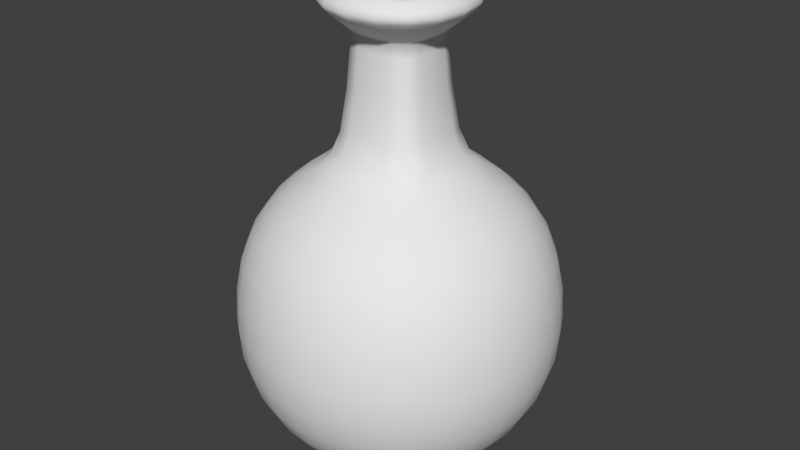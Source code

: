 # Source: Bottle.blend  (saved by Blender 2.79.0; exported with 4.5.12 LTS)
import bpy
from mathutils import Matrix  # noqa: F401  (used for matrix-valued properties, if any)

bpy.ops.wm.read_factory_settings(use_empty=True)
scene = bpy.context.scene
scene.name = 'Scene'

# ---- collections
col_collection_1 = bpy.data.collections.new('Collection 1'); scene.collection.children.link(col_collection_1)

# ---- world
world_world = bpy.data.worlds.new('World'); scene.world = world_world
world_world.color = (0.05088, 0.05088, 0.05088)
world_world.use_sun_shadow = False
world_world.sun_shadow_jitter_overblur = 0.0
world_world.cycles.sampling_method = 'MANUAL'

# ---- meshes
me_cube_001 = bpy.data.meshes.new('Cube.001')
me_cube_001.from_pydata([(-1.094, 0.753, 0.9004), (0.753, 1.094, 0.9004), (1.094, -0.753, 0.9004), (-0.753, -1.094, 0.9004), (0.7554, -0.753, -1.049), (-0.7554, -0.753, 1.239), (0.2636, -0.8353, 1.388), (0.2216, -0.5112, 3.129), (-0.8378, 0.2611, 1.388), (-0.2636, -0.8353, -1.154), (-0.295, 0.2925, -1.297), (0.8378, 0.2611, -1.171), (-0.8353, -1.243, -0.2456), (0.2925, -1.456, -0.277), (0.2611, -1.243, 0.9828), (1.243, -0.8353, -0.2456), (1.456, 0.2925, -0.277), (1.243, 0.2611, 0.9828), (0.8353, 1.243, -0.2456), (-0.2925, 1.456, -0.277), (-0.2611, 1.243, 0.9828), (-1.243, 0.8353, -0.2456), (-1.456, -0.2925, -0.277), (-1.243, -0.2611, 0.9828), (-1.456, -0.2925, 0.3764), (-1.243, -0.8353, 0.3451), (-1.094, -0.753, 0.9004), (-1.243, -0.2611, -0.8198), (-1.094, -0.753, -0.7375), (-1.243, -0.8353, -0.2456), (-1.094, 0.753, -0.7375), (-1.243, 0.2611, -0.8198), (-1.456, 0.2925, -0.277), (-0.2925, 1.456, 0.3764), (-0.8353, 1.243, 0.3451), (-0.753, 1.094, 0.9004), (-0.2611, 1.243, -0.8198), (-0.753, 1.094, -0.7375), (-0.8353, 1.243, -0.2456), (0.753, 1.094, -0.7375), (0.2611, 1.243, -0.8198), (0.2925, 1.456, -0.277), (1.456, 0.2925, 0.3764), (1.243, 0.8353, 0.3451), (1.094, 0.753, 0.9004), (1.243, 0.2611, -0.8198), (1.094, 0.753, -0.7375), (1.243, 0.8353, -0.2456), (1.094, -0.753, -0.7375), (1.243, -0.2611, -0.8198), (1.456, -0.2925, -0.277), (0.2925, -1.456, 0.3764), (0.8353, -1.243, 0.3451), (0.753, -1.094, 0.9004), (0.2611, -1.243, -0.8198), (0.753, -1.094, -0.7375), (0.8353, -1.243, -0.2456), (-0.753, -1.094, -0.7375), (-0.2611, -1.243, -0.8198), (-0.2925, -1.456, -0.277), (0.295, 0.2925, -1.297), (0.2636, 0.8353, -1.154), (0.7554, 0.753, -1.049), (-0.8378, 0.2611, -1.171), (-0.7554, 0.753, -1.049), (-0.2636, 0.8353, -1.154), (-0.7554, -0.753, -1.049), (-0.8378, -0.2611, -1.171), (-0.295, -0.2925, -1.297), (-0.2216, 0.5112, 3.129), (-0.2636, 0.8353, 1.388), (-0.7554, 0.753, 1.239), (0.8378, 0.2611, 1.388), (0.7554, 0.753, 1.239), (0.2636, 0.8353, 1.388), (0.7554, -0.753, 1.239), (0.8378, -0.2611, 1.388), (-0.515, -0.2178, 3.129), (-0.2636, -0.8353, 1.388), (0.515, 0.2178, 3.129), (-0.8378, -0.2611, 1.388), (0.2636, -0.8353, -1.154), (0.295, -0.2925, -1.297), (0.8378, -0.2611, -1.171), (-0.8353, -1.243, 0.3451), (-0.2925, -1.456, 0.3764), (-0.2611, -1.243, 0.9828), (1.243, -0.8353, 0.3451), (1.456, -0.2925, 0.3764), (1.243, -0.2611, 0.9828), (0.8353, 1.243, 0.3451), (0.2925, 1.456, 0.3764), (0.2611, 1.243, 0.9828), (-1.243, 0.8353, 0.3451), (-1.456, 0.2925, 0.3764), (-1.243, 0.2611, 0.9828), (0.208, 0.48, 3.132), (0.208, -0.48, 3.132), (-0.208, -0.48, 3.132), (-0.4836, 0.2045, 3.132), (-0.515, 0.2178, 3.129), (0.515, -0.2178, 3.129), (0.2216, 0.5112, 3.129), (-0.2216, -0.5112, 3.129), (-0.2465, -0.499, 1.65), (0.2465, 0.499, 1.65), (0.5032, -0.2423, 1.65), (-0.5032, 0.2423, 1.65), (0.5032, 0.2423, 1.65), (-0.5032, -0.2423, 1.65), (-0.2465, 0.499, 1.65), (0.2465, -0.499, 1.65), (-0.1982, -0.4352, 2.81), (0.1982, 0.4352, 2.81), (0.4386, -0.1948, 2.81), (-0.4386, 0.1948, 2.81), (0.4386, 0.1948, 2.81), (-0.4386, -0.1948, 2.81), (-0.1982, 0.4352, 2.81), (0.1982, -0.4352, 2.81), (-0.2598, -0.5994, 2.953), (0.2598, 0.5994, 2.953), (0.6038, -0.2553, 2.953), (-0.6038, 0.2553, 2.953), (0.6038, 0.2553, 2.953), (-0.6038, -0.2553, 2.953), (-0.2598, 0.5994, 2.953), (0.2598, -0.5994, 2.953), (0.1838, -0.372, 2.238), (-0.1838, 0.372, 2.238), (-0.3751, -0.1807, 2.238), (0.3751, 0.1807, 2.238), (-0.3751, 0.1807, 2.238), (0.3751, -0.1807, 2.238), (0.1838, 0.372, 2.238), (-0.1838, -0.372, 2.238), (-0.2513, 0.1063, 2.358), (0.2513, 0.1063, 2.358), (0.2513, -0.1063, 2.358), (-0.2513, -0.1063, 2.358), (-0.208, 0.48, 3.132), (-0.4836, -0.2045, 3.132), (0.4836, -0.2045, 3.132), (0.4836, 0.2045, 3.132), (0.1311, 0.1301, 1.87), (-0.1311, 0.1301, 1.87), (0.1311, -0.1301, 1.87), (-0.1311, -0.1301, 1.87), (-0.1081, -0.2495, 2.358), (0.1081, -0.2495, 2.358), (0.1081, 0.2495, 2.358), (-0.1081, 0.2495, 2.358), (-0.1475, 0.3404, 2.982), (0.1475, 0.3404, 2.982), (0.1475, -0.3404, 2.982), (-0.1475, -0.3404, 2.982), (-0.3429, -0.145, 2.982), (0.3429, -0.145, 2.982), (0.3429, 0.145, 2.982), (-0.3429, 0.145, 2.982), (-0.2567, -0.5923, 3.069), (0.2567, 0.5923, 3.069), (0.5967, -0.2523, 3.069), (-0.5967, 0.2523, 3.069), (0.5967, 0.2523, 3.069), (-0.5967, -0.2523, 3.069), (-0.2567, 0.5923, 3.069), (0.2567, -0.5923, 3.069), (0.1652, -0.336, 2.724), (-0.1652, 0.336, 2.724), (-0.3388, -0.1624, 2.724), (0.3388, 0.1624, 2.724), (-0.3388, 0.1624, 2.724), (0.3388, -0.1624, 2.724), (0.1652, 0.336, 2.724), (-0.1652, -0.336, 2.724), (-0.4508, 0.1906, 3.125), (0.4508, 0.1906, 3.125), (0.4508, -0.1906, 3.125), (-0.4508, -0.1906, 3.125), (-0.1939, -0.4475, 3.125), (0.1939, -0.4475, 3.125), (0.1939, 0.4475, 3.125), (-0.1939, 0.4475, 3.125), (-0.9541, -0.7225, -0.9294), (-0.9535, -0.9535, 0.8687), (-0.9541, 0.7225, 1.099), (-0.9535, 0.9535, -0.7058), (-0.7231, 0.9535, -0.9294), (0.7231, 0.9535, 1.099), (0.9535, 0.9535, -0.7058), (0.9541, 0.7225, -0.9294), (0.9541, -0.7225, 1.099), (0.9535, -0.9535, -0.7058), (0.7231, -0.9535, -0.9294), (-0.7231, -0.9535, 1.099), (-1.063, 0.2496, -1.032), (-1.062, -1.062, -0.2329), (-1.063, -0.2496, 1.208), (-1.062, 1.062, 0.3324), (0.2503, 1.062, -1.027), (-0.2503, 1.062, 1.208), (1.062, 1.062, 0.3324), (1.063, -0.2496, -1.032), (1.063, 0.2496, 1.208), (1.062, -1.062, 0.3324), (-0.2503, -1.062, -1.027), (0.2503, -1.062, 1.208), (0.0, -0.8461, 1.408), (-0.5082, 0.0, 1.673), (0.8473, 0.0, 1.408), (-0.4057, -0.4, 3.122), (0.0, -0.8461, -1.165), (0.0, 0.2967, -1.308), (-0.8473, 7.451e-09, -1.191), (0.2979, 7.451e-09, -1.325), (-0.8461, -1.263, 0.03385), (0.2967, -1.484, 0.03385), (0.0, -1.263, -0.8293), (-7.451e-09, -1.484, 0.3794), (1.263, -0.8461, 0.03385), (1.484, 0.2967, 0.03385), (1.263, 0.0, -0.8293), (1.484, 0.0, 0.3794), (0.8461, 1.263, 0.03385), (-0.2967, 1.484, 0.03385), (0.0, 1.263, -0.8293), (0.0, 1.484, 0.3794), (-1.263, 0.8461, 0.03385), (-1.484, -0.2967, 0.03385), (-1.263, 0.0, -0.8293), (-1.484, 7.451e-09, 0.3794), (-1.063, -0.2496, -1.032), (-1.062, -1.062, 0.3324), (-1.063, 0.2496, 1.208), (-1.062, 1.062, -0.2329), (-0.2503, 1.062, -1.027), (0.2503, 1.062, 1.208), (1.062, 1.062, -0.2329), (1.063, 0.2496, -1.032), (1.063, -0.2496, 1.208), (1.062, -1.062, -0.2329), (0.2503, -1.062, -1.027), (-0.2503, -1.062, 1.208), (-0.9541, 0.7225, -0.9294), (-0.9535, -0.9535, -0.7058), (-0.9541, -0.7225, 1.099), (-0.9535, 0.9535, 0.8687), (0.7231, 0.9535, -0.9294), (-0.7231, 0.9535, 1.099), (0.9535, 0.9535, 0.8687), (0.9541, -0.7225, -0.9294), (0.9541, 0.7225, 1.099), (0.9535, -0.9535, 0.8687), (-0.7231, -0.9535, -0.9294), (0.7231, -0.9535, 1.099), (0.5082, 0.0, 1.673), (0.0, 0.8461, 1.408), (0.4057, 0.4, 3.122), (-0.8473, 0.0, 1.408), (0.0, -0.2967, -1.308), (0.0, 0.8461, -1.165), (-0.2979, 7.451e-09, -1.325), (0.8473, 7.451e-09, -1.191), (-0.2967, -1.484, 0.03385), (0.8461, -1.263, 0.03385), (0.0, -1.484, -0.2799), (-1.49e-08, -1.263, 0.9923), (1.484, -0.2967, 0.03385), (1.263, 0.8461, 0.03385), (1.484, 0.0, -0.2799), (1.263, 0.0, 0.9923), (0.2967, 1.484, 0.03385), (-0.8461, 1.263, 0.03385), (0.0, 1.484, -0.2799), (0.0, 1.263, 0.9923), (-1.484, 0.2967, 0.03385), (-1.263, -0.8461, 0.03385), (-1.484, 7.451e-09, -0.2799), (-1.263, 0.0, 0.9923), (-1.375, -0.2805, 0.7073), (-1.186, -0.804, 0.6475), (-1.375, -0.5744, 0.3657), (-1.186, -0.5147, 0.9527), (-1.375, -0.2805, -0.5602), (-1.186, -0.804, -0.5004), (-1.186, -0.5147, -0.7898), (-1.375, -0.5744, -0.2662), (-1.186, 0.804, -0.5004), (-1.375, 0.2805, -0.5602), (-1.186, 0.5147, -0.7898), (-1.375, 0.5744, -0.2662), (-0.2805, 1.375, 0.7073), (-0.804, 1.186, 0.6475), (-0.5744, 1.375, 0.3657), (-0.5147, 1.186, 0.9527), (-0.2805, 1.375, -0.5602), (-0.804, 1.186, -0.5004), (-0.5147, 1.186, -0.7898), (-0.5744, 1.375, -0.2662), (0.804, 1.186, -0.5004), (0.2805, 1.375, -0.5602), (0.5147, 1.186, -0.7898), (0.5744, 1.375, -0.2662), (1.375, 0.2805, 0.7073), (1.186, 0.804, 0.6475), (1.375, 0.5744, 0.3657), (1.186, 0.5147, 0.9527), (1.375, 0.2805, -0.5602), (1.186, 0.804, -0.5004), (1.186, 0.5147, -0.7898), (1.375, 0.5744, -0.2662), (1.186, -0.804, -0.5004), (1.375, -0.2805, -0.5602), (1.186, -0.5147, -0.7898), (1.375, -0.5744, -0.2662), (0.2805, -1.375, 0.7073), (0.804, -1.186, 0.6475), (0.5744, -1.375, 0.3657), (0.5147, -1.186, 0.9527), (0.2805, -1.375, -0.5602), (0.804, -1.186, -0.5004), (0.5147, -1.186, -0.7898), (0.5744, -1.375, -0.2662), (-0.804, -1.186, -0.5004), (-0.2805, -1.375, -0.5602), (-0.5147, -1.186, -0.7898), (-0.5744, -1.375, -0.2662), (0.5781, 0.2805, -1.254), (0.5184, 0.804, -1.117), (0.2842, 0.5744, -1.233), (0.8077, 0.5147, -1.121), (-0.5781, 0.2805, -1.254), (-0.5184, 0.804, -1.117), (-0.8077, 0.5147, -1.121), (-0.2842, 0.5744, -1.233), (-0.5184, -0.804, -1.117), (-0.5781, -0.2805, -1.254), (-0.8077, -0.5147, -1.121), (-0.2842, -0.5744, -1.233), (-0.6302, 0.2679, 1.532), (-0.5184, 0.804, 1.331), (-0.2721, 0.6261, 1.532), (-0.8077, 0.5147, 1.331), (0.6302, 0.2679, 1.532), (0.5184, 0.804, 1.331), (0.8077, 0.5147, 1.331), (0.2721, 0.6261, 1.532), (0.5184, -0.804, 1.331), (0.6302, -0.2679, 1.532), (0.8077, -0.5147, 1.331), (0.2721, -0.6261, 1.532), (-0.5184, -0.804, 1.331), (-0.6302, -0.2679, 1.532), (-0.2721, -0.6261, 1.532), (-0.8077, -0.5147, 1.331), (0.5184, -0.804, -1.117), (0.5781, -0.2805, -1.254), (0.2842, -0.5744, -1.233), (0.8077, -0.5147, -1.121), (-0.804, -1.186, 0.6475), (-0.2805, -1.375, 0.7073), (-0.5744, -1.375, 0.3657), (-0.5147, -1.186, 0.9527), (1.186, -0.804, 0.6475), (1.375, -0.2805, 0.7073), (1.375, -0.5744, 0.3657), (1.186, -0.5147, 0.9527), (0.804, 1.186, 0.6475), (0.2805, 1.375, 0.7073), (0.5744, 1.375, 0.3657), (0.5147, 1.186, 0.9527), (-1.186, 0.804, 0.6475), (-1.375, 0.2805, 0.7073), (-1.375, 0.5744, 0.3657), (-1.186, 0.5147, 0.9527), (-0.3809, -0.3756, 3.125), (0.0, -0.5155, 3.139), (-0.3809, 0.3756, 3.125), (-0.5173, 0.0, 3.139), (-0.5051, 0.2136, 3.132), (-0.2173, 0.5014, 3.132), (0.5051, 0.2136, 3.132), (0.2173, 0.5014, 3.132), (0.5051, -0.2136, 3.132), (0.2173, -0.5014, 3.132), (-0.5051, -0.2136, 3.132), (-0.2173, -0.5014, 3.132), (-0.4057, 0.4, 3.122), (0.0, 0.5061, 1.673), (0.4057, -0.4, 3.122), (0.0, -0.5061, 1.673), (-0.3789, 0.0, 2.247), (-0.434, -0.4277, 1.628), (0.3789, 0.0, 2.247), (0.434, 0.4277, 1.628), (-0.434, 0.4277, 1.628), (0.0, 0.3773, 2.247), (0.434, -0.4277, 1.628), (0.0, -0.3773, 2.247), (-0.2096, -0.4242, 1.85), (0.2096, 0.4242, 1.85), (0.4278, -0.206, 1.85), (-0.4278, 0.206, 1.85), (0.4278, 0.206, 1.85), (-0.4278, -0.206, 1.85), (-0.2096, 0.4242, 1.85), (0.2096, -0.4242, 1.85), (-0.3574, -0.3523, 2.814), (0.3574, 0.3523, 2.814), (-0.3574, 0.3523, 2.814), (0.3574, -0.3523, 2.814), (-0.6459, 0.0, 2.949), (0.6459, 0.0, 2.949), (0.0, 0.6437, 2.949), (0.0, -0.6437, 2.949), (-0.2292, -0.5234, 2.887), (0.2292, 0.5234, 2.887), (0.5273, -0.2253, 2.887), (-0.5273, 0.2253, 2.887), (0.5273, 0.2253, 2.887), (-0.5273, -0.2253, 2.887), (-0.2292, 0.5234, 2.887), (0.2292, -0.5234, 2.887), (-0.4757, -0.469, 2.956), (0.4757, 0.469, 2.956), (-0.4757, 0.469, 2.956), (0.4757, -0.469, 2.956), (-0.6383, 0.0, 3.073), (0.6383, 0.0, 3.073), (0.0, 0.6361, 3.073), (0.0, -0.6361, 3.073), (-0.2742, -0.6326, 3.012), (0.2742, 0.6326, 3.012), (0.6372, -0.2695, 3.012), (-0.6372, 0.2695, 3.012), (0.6372, 0.2695, 3.012), (-0.6372, -0.2695, 3.012), (-0.2742, 0.6326, 3.012), (0.2742, -0.6326, 3.012), (-0.343, 0.0, 2.724), (0.343, 0.0, 2.724), (0.0, 0.3416, 2.724), (0.0, -0.3416, 2.724), (-0.3235, -0.3188, 2.228), (0.3235, 0.3188, 2.228), (-0.3235, 0.3188, 2.228), (0.3235, -0.3188, 2.228), (0.169, -0.3425, 2.6), (-0.169, 0.3425, 2.6), (-0.3454, -0.1662, 2.6), (0.3454, 0.1662, 2.6), (-0.3454, 0.1662, 2.6), (0.3454, -0.1662, 2.6), (0.169, 0.3425, 2.6), (-0.169, -0.3425, 2.6), (0.3551, -0.3502, 3.119), (0.2689, 0.0, 2.362), (-0.4823, 0.0, 3.131), (-0.198, -0.1952, 2.355), (-0.4617, 0.1952, 3.13), (-0.1986, 0.4583, 3.13), (0.4617, 0.1952, 3.13), (0.1986, 0.4583, 3.13), (0.4617, -0.1952, 3.13), (0.1986, -0.4583, 3.13), (-0.4617, -0.1952, 3.13), (-0.1986, -0.4583, 3.13), (0.3809, -0.3756, 3.125), (0.0, 0.5155, 3.139), (0.3809, 0.3756, 3.125), (0.5173, 0.0, 3.139), (0.0, 0.1398, 1.87), (-0.1403, 0.0, 1.87), (0.0, -0.1398, 1.87), (0.1403, 0.0, 1.87), (-0.2267, 0.1145, 1.992), (-0.1162, 0.2251, 1.992), (0.2267, 0.1145, 1.992), (0.1162, 0.2251, 1.992), (0.2267, -0.1145, 1.992), (0.1162, -0.2251, 1.992), (-0.2267, -0.1145, 1.992), (-0.1162, -0.2251, 1.992), (0.198, 0.1952, 2.355), (-0.3551, 0.3502, 3.119), (0.0, -0.2679, 2.362), (0.0, 0.2679, 2.362), (0.198, -0.1952, 2.355), (0.3669, 0.0, 2.987), (-0.2689, 0.0, 2.362), (-0.2701, -0.2664, 2.978), (0.2701, 0.2664, 2.978), (-0.198, 0.1952, 2.355), (0.0, -0.3656, 2.987), (0.0, 0.3656, 2.987), (-0.1156, 0.2668, 2.759), (0.1156, 0.2668, 2.759), (0.1156, -0.2668, 2.759), (-0.1156, -0.2668, 2.759), (-0.2688, -0.1137, 2.759), (0.2688, -0.1137, 2.759), (0.2688, 0.1137, 2.759), (-0.2688, 0.1137, 2.759), (-0.47, -0.4635, 3.066), (0.47, 0.4635, 3.066), (-0.47, 0.4635, 3.066), (0.47, -0.4635, 3.066), (-0.551, 0.0, 3.136), (0.551, 0.0, 3.136), (0.0, 0.5491, 3.136), (0.0, -0.5491, 3.136), (-0.2312, -0.5335, 3.113), (0.2312, 0.5335, 3.113), (0.5375, -0.2273, 3.113), (-0.5375, 0.2273, 3.113), (0.5375, 0.2273, 3.113), (-0.5375, -0.2273, 3.113), (-0.2312, 0.5335, 3.113), (0.2312, -0.5335, 3.113), (-0.2912, -0.287, 2.723), (0.2912, 0.287, 2.723), (-0.2912, 0.287, 2.723), (0.2912, -0.287, 2.723), (-0.4597, 0.0, 2.807), (0.4597, 0.0, 2.807), (0.0, 0.458, 2.807), (0.0, -0.458, 2.807), (0.1743, -0.3633, 2.748), (-0.1743, 0.3633, 2.748), (-0.3663, -0.1713, 2.748), (0.3663, 0.1713, 2.748), (-0.3663, 0.1713, 2.748), (0.3663, -0.1713, 2.748), (0.1743, 0.3633, 2.748), (-0.1743, -0.3633, 2.748), (0.2701, -0.2664, 2.978), (-0.3669, 0.0, 2.987), (-0.2701, 0.2664, 2.978), (0.4823, 0.0, 3.131), (-0.3551, -0.3502, 3.119), (0.3551, 0.3502, 3.119), (0.0, -0.4806, 3.131), (0.0, 0.4806, 3.131), (-0.4211, 0.1781, 3.086), (0.4211, 0.1781, 3.086), (0.4211, -0.1781, 3.086), (-0.4211, -0.1781, 3.086), (-0.1812, -0.4181, 3.086), (0.1812, -0.4181, 3.086), (0.1812, 0.4181, 3.086), (-0.1812, 0.4181, 3.086), (-0.8801, -0.8798, -0.8594), (-0.8801, -0.8798, 1.025), (-0.8801, 0.8798, -0.8594), (-0.8801, 0.8798, 1.025), (0.8801, -0.8798, -0.8594), (0.8801, -0.8798, 1.025), (0.8801, 0.8798, -0.8594), (0.8801, 0.8798, 1.025), (-1.077, 1.928e-09, -1.045), (-1.077, -1.077, 0.03385), (-1.077, 8.178e-11, 1.222), (-1.077, 1.077, 0.03385), (-8.865e-11, 1.077, -1.039), (-9.85e-11, 1.077, 1.222), (1.077, 1.077, 0.03385), (1.077, 7.36e-11, -1.045), (1.077, 7.36e-11, 1.222), (1.077, -1.077, 0.03385), (-7.88e-11, -1.077, -1.039), (-3.814e-09, -1.077, 1.222), (-0.4321, 1.744e-10, 1.867), (-7.88e-11, 3.799e-09, -1.337), (-1.951e-09, -1.513, 0.03385), (1.513, 7.36e-11, 0.03385), (-8.865e-11, 1.513, 0.03385), (-1.513, 3.799e-09, 0.03385), (-1.022, -0.4927, -0.9922), (-1.021, -1.021, 0.6236), (-1.022, 0.4927, 1.167), (-1.021, 1.021, -0.4765), (-0.4936, 1.021, -0.9912), (0.4936, 1.021, 1.167), (1.021, 1.021, -0.4765), (1.022, 0.4927, -0.9922), (1.022, -0.4927, 1.167), (1.021, -1.021, -0.4765), (0.4936, -1.021, -0.9912), (-0.4936, -1.021, 1.167), (-1.022, 0.4927, -0.9922), (-1.021, -1.021, -0.4765), (-1.022, -0.4927, 1.167), (-1.021, 1.021, 0.6236), (0.4936, 1.021, -0.9912), (-0.4936, 1.021, 1.167), (1.021, 1.021, 0.6236), (1.022, -0.4927, -0.9922), (1.022, 0.4927, 1.167), (1.021, -1.021, 0.6236), (-0.4936, -1.021, -0.9912), (0.4936, -1.021, 1.167), (-1.265e-10, -0.6347, 1.556), (-1.265e-10, 0.6347, 1.556), (0.6368, 6.542e-11, 1.556), (-0.6368, 6.542e-11, 1.556), (-7.88e-11, -0.5824, -1.243), (-7.88e-11, 0.5824, -1.243), (-0.5842, 9.379e-09, -1.279), (0.5842, 9.379e-09, -1.279), (-0.5824, -1.4, 0.03385), (0.5824, -1.4, 0.03385), (-1.941e-09, -1.4, -0.5662), (-1.498e-08, -1.4, 0.7133), (1.4, -0.5824, 0.03385), (1.4, 0.5824, 0.03385), (1.4, -1.797e-09, -0.5662), (1.4, -1.797e-09, 0.7133), (0.5824, 1.4, 0.03385), (-0.5824, 1.4, 0.03385), (1.784e-09, 1.4, -0.5662), (1.784e-09, 1.4, 0.7133), (-1.4, 0.5824, 0.03385), (-1.4, -0.5824, 0.03385), (-1.4, 9.379e-09, -0.5662), (-1.4, 9.379e-09, 0.7133), (-1.302, -0.5516, 0.6863), (-1.302, -0.5516, -0.5392), (-1.302, 0.5516, -0.5392), (-0.5516, 1.302, 0.6863), (-0.5516, 1.302, -0.5392), (0.5516, 1.302, -0.5392), (1.302, 0.5516, 0.6863), (1.302, 0.5516, -0.5392), (1.302, -0.5516, -0.5392), (0.5516, -1.302, 0.6863), (0.5516, -1.302, -0.5392), (-0.5516, -1.302, -0.5392), (0.5571, 0.5516, -1.195), (-0.5571, 0.5516, -1.195), (-0.5571, -0.5516, -1.195), (-0.553, 0.5461, 1.481), (0.553, 0.5461, 1.481), (0.553, -0.5461, 1.481), (-0.553, -0.5461, 1.481), (0.5571, -0.5516, -1.195), (-0.5516, -1.302, 0.6863), (1.302, -0.5516, 0.6863), (0.5516, 1.302, 0.6863), (-1.302, 0.5516, 0.6863), (0.0, 0.5385, 3.139), (-9.709e-11, 0.2417, 1.995), (-0.5404, 0.0, 3.139), (0.0, -0.5385, 3.139), (0.5404, 0.0, 3.139), (-0.3979, 0.3924, 3.125), (0.3979, 0.3924, 3.125), (0.3979, -0.3924, 3.125), (-0.3979, -0.3924, 3.125), (-0.369, -0.3636, 1.833), (0.4321, 1.744e-10, 1.867), (0.369, 0.3636, 1.833), (-0.369, 0.3636, 1.833), (-3.82e-10, 0.4303, 1.867), (0.369, -0.3636, 1.833), (-3.82e-10, -0.4303, 1.867), (-0.4183, -0.4125, 2.893), (0.4183, 0.4125, 2.893), (-0.4183, 0.4125, 2.893), (0.4183, -0.4125, 2.893), (-0.5617, 1.23e-11, 2.882), (0.5617, 1.23e-11, 2.882), (-3.422e-11, 0.5598, 2.882), (-3.422e-11, -0.5598, 2.882), (-0.502, -0.495, 3.012), (0.502, 0.495, 3.012), (-0.502, 0.495, 3.012), (0.502, -0.495, 3.012), (-0.6817, 0.0, 3.012), (0.6817, 0.0, 3.012), (0.0, 0.6794, 3.012), (0.0, -0.6794, 3.012), (-0.3491, 1.036e-10, 2.603), (0.3491, 1.036e-10, 2.603), (-2.882e-10, 0.3476, 2.603), (-2.882e-10, -0.3476, 2.603), (-0.2977, -0.2933, 2.597), (0.2977, 0.2933, 2.597), (-0.2977, 0.2933, 2.597), (0.2977, -0.2933, 2.597), (-4.854e-12, 0.4922, 3.137), (0.2117, -0.2088, 2.755), (-0.4939, 0.0, 3.137), (-4.854e-12, -0.4922, 3.137), (0.4939, 0.0, 3.137), (-0.3637, 0.3586, 3.124), (0.3637, 0.3586, 3.124), (0.3637, -0.3586, 3.124), (-0.3637, -0.3586, 3.124), (0.0, 0.0, 1.868), (-0.2425, 0.0, 1.995), (-9.709e-11, -0.2417, 1.995), (0.2425, 0.0, 1.995), (-0.1859, 0.1837, 2.085), (0.1859, 0.1837, 2.085), (0.1859, -0.1837, 2.085), (-0.1859, -0.1837, 2.085), (0.2875, 0.0, 2.763), (-0.2875, 0.0, 2.763), (-0.2117, -0.2088, 2.755), (0.2117, 0.2088, 2.755), (-0.2117, 0.2088, 2.755), (-7.767e-10, -0.2865, 2.763), (-7.767e-10, 0.2865, 2.763), (-0.4234, -0.4175, 3.107), (0.4234, 0.4175, 3.107), (-0.4234, 0.4175, 3.107), (0.4234, -0.4175, 3.107), (-0.575, 0.0, 3.119), (0.575, 0.0, 3.119), (0.0, 0.573, 3.119), (0.0, -0.573, 3.119), (-0.3094, -0.305, 2.748), (0.3094, 0.305, 2.748), (-0.3094, 0.305, 2.748), (0.3094, -0.305, 2.748), (-0.3751, 9.844e-11, 2.747), (0.3751, 9.844e-11, 2.747), (-2.738e-10, 0.3736, 2.747), (-2.738e-10, -0.3736, 2.747), (0.3318, -0.3271, 3.08), (-0.4505, 0.0, 3.092), (-0.3318, 0.3271, 3.08), (0.4505, 0.0, 3.092), (-0.3318, -0.3271, 3.08), (0.3318, 0.3271, 3.08), (-3.884e-11, -0.449, 3.092), (-3.884e-11, 0.449, 3.092)], [], [(0, 372, 649, 375), (0, 375, 580, 186), (0, 186, 555, 247), (0, 247, 593, 372), (1, 368, 648, 371), (1, 371, 583, 189), (1, 189, 559, 250), (1, 250, 596, 368), (2, 364, 647, 367), (2, 367, 586, 192), (2, 192, 557, 253), (2, 253, 599, 364), (3, 360, 646, 363), (3, 363, 589, 195), (3, 195, 553, 185), (3, 185, 579, 360), (4, 356, 645, 359), (4, 359, 597, 251), (4, 251, 556, 194), (4, 194, 588, 356), (5, 352, 644, 355), (5, 355, 592, 246), (5, 246, 553, 195), (5, 195, 589, 352), (6, 348, 643, 351), (6, 351, 602, 208), (6, 208, 571, 207), (6, 207, 601, 348), (7, 511, 721, 519), (7, 519, 717, 390), (7, 390, 657, 385), (7, 385, 653, 511), (8, 340, 641, 343), (8, 343, 580, 234), (8, 234, 562, 259), (8, 259, 605, 340), (9, 336, 640, 339), (9, 339, 606, 212), (9, 212, 570, 206), (9, 206, 600, 336), (10, 332, 639, 335), (10, 335, 607, 213), (10, 213, 573, 262), (10, 262, 608, 332), (11, 328, 638, 331), (11, 331, 585, 239), (11, 239, 567, 263), (11, 263, 609, 328), (12, 324, 637, 327), (12, 327, 610, 216), (12, 216, 561, 197), (12, 197, 591, 324), (13, 320, 636, 323), (13, 323, 611, 217), (13, 217, 574, 266), (13, 266, 612, 320), (14, 316, 635, 319), (14, 319, 601, 207), (14, 207, 571, 267), (14, 267, 613, 316), (15, 312, 634, 315), (15, 315, 614, 220), (15, 220, 569, 241), (15, 241, 587, 312), (16, 308, 633, 311), (16, 311, 615, 221), (16, 221, 575, 270), (16, 270, 616, 308), (17, 304, 632, 307), (17, 307, 598, 204), (17, 204, 568, 271), (17, 271, 617, 304), (18, 300, 631, 303), (18, 303, 618, 224), (18, 224, 566, 238), (18, 238, 584, 300), (19, 296, 630, 299), (19, 299, 619, 225), (19, 225, 576, 274), (19, 274, 620, 296), (20, 292, 629, 295), (20, 295, 595, 201), (20, 201, 565, 275), (20, 275, 621, 292), (21, 288, 628, 291), (21, 291, 622, 228), (21, 228, 563, 235), (21, 235, 581, 288), (22, 284, 627, 287), (22, 287, 623, 229), (22, 229, 577, 278), (22, 278, 624, 284), (23, 280, 626, 283), (23, 283, 592, 198), (23, 198, 562, 279), (23, 279, 625, 280), (24, 229, 623, 282), (24, 282, 626, 280), (24, 280, 625, 231), (24, 231, 577, 229), (25, 277, 561, 233), (25, 233, 579, 281), (25, 281, 626, 282), (25, 282, 623, 277), (26, 281, 579, 185), (26, 185, 553, 246), (26, 246, 592, 283), (26, 283, 626, 281), (27, 232, 578, 286), (27, 286, 627, 284), (27, 284, 624, 230), (27, 230, 560, 232), (28, 184, 552, 245), (28, 245, 591, 285), (28, 285, 627, 286), (28, 286, 578, 184), (29, 285, 591, 197), (29, 197, 561, 277), (29, 277, 623, 287), (29, 287, 627, 285), (30, 244, 590, 290), (30, 290, 628, 288), (30, 288, 581, 187), (30, 187, 554, 244), (31, 196, 560, 230), (31, 230, 624, 289), (31, 289, 628, 290), (31, 290, 590, 196), (32, 289, 624, 278), (32, 278, 577, 276), (32, 276, 622, 291), (32, 291, 628, 289), (33, 225, 619, 294), (33, 294, 629, 292), (33, 292, 621, 227), (33, 227, 576, 225), (34, 273, 563, 199), (34, 199, 593, 293), (34, 293, 629, 294), (34, 294, 619, 273), (35, 293, 593, 247), (35, 247, 555, 249), (35, 249, 595, 295), (35, 295, 629, 293), (36, 236, 582, 298), (36, 298, 630, 296), (36, 296, 620, 226), (36, 226, 564, 236), (37, 188, 554, 187), (37, 187, 581, 297), (37, 297, 630, 298), (37, 298, 582, 188), (38, 297, 581, 235), (38, 235, 563, 273), (38, 273, 619, 299), (38, 299, 630, 297), (39, 248, 594, 302), (39, 302, 631, 300), (39, 300, 584, 190), (39, 190, 558, 248), (40, 200, 564, 226), (40, 226, 620, 301), (40, 301, 631, 302), (40, 302, 594, 200), (41, 301, 620, 274), (41, 274, 576, 272), (41, 272, 618, 303), (41, 303, 631, 301), (42, 221, 615, 306), (42, 306, 632, 304), (42, 304, 617, 223), (42, 223, 575, 221), (43, 269, 566, 202), (43, 202, 596, 305), (43, 305, 632, 306), (43, 306, 615, 269), (44, 305, 596, 250), (44, 250, 559, 252), (44, 252, 598, 307), (44, 307, 632, 305), (45, 239, 585, 310), (45, 310, 633, 308), (45, 308, 616, 222), (45, 222, 567, 239), (46, 191, 558, 190), (46, 190, 584, 309), (46, 309, 633, 310), (46, 310, 585, 191), (47, 309, 584, 238), (47, 238, 566, 269), (47, 269, 615, 311), (47, 311, 633, 309), (48, 251, 597, 314), (48, 314, 634, 312), (48, 312, 587, 193), (48, 193, 556, 251), (49, 203, 567, 222), (49, 222, 616, 313), (49, 313, 634, 314), (49, 314, 597, 203), (50, 313, 616, 270), (50, 270, 575, 268), (50, 268, 614, 315), (50, 315, 634, 313), (51, 217, 611, 318), (51, 318, 635, 316), (51, 316, 613, 219), (51, 219, 574, 217), (52, 265, 569, 205), (52, 205, 599, 317), (52, 317, 635, 318), (52, 318, 611, 265), (53, 317, 599, 253), (53, 253, 557, 255), (53, 255, 601, 319), (53, 319, 635, 317), (54, 242, 588, 322), (54, 322, 636, 320), (54, 320, 612, 218), (54, 218, 570, 242), (55, 194, 556, 193), (55, 193, 587, 321), (55, 321, 636, 322), (55, 322, 588, 194), (56, 321, 587, 241), (56, 241, 569, 265), (56, 265, 611, 323), (56, 323, 636, 321), (57, 254, 600, 326), (57, 326, 637, 324), (57, 324, 591, 245), (57, 245, 552, 254), (58, 206, 570, 218), (58, 218, 612, 325), (58, 325, 637, 326), (58, 326, 600, 206), (59, 325, 612, 266), (59, 266, 574, 264), (59, 264, 610, 327), (59, 327, 637, 325), (60, 213, 607, 330), (60, 330, 638, 328), (60, 328, 609, 215), (60, 215, 573, 213), (61, 261, 564, 200), (61, 200, 594, 329), (61, 329, 638, 330), (61, 330, 607, 261), (62, 329, 594, 248), (62, 248, 558, 191), (62, 191, 585, 331), (62, 331, 638, 329), (63, 196, 590, 334), (63, 334, 639, 332), (63, 332, 608, 214), (63, 214, 560, 196), (64, 244, 554, 188), (64, 188, 582, 333), (64, 333, 639, 334), (64, 334, 590, 244), (65, 333, 582, 236), (65, 236, 564, 261), (65, 261, 607, 335), (65, 335, 639, 333), (66, 184, 578, 338), (66, 338, 640, 336), (66, 336, 600, 254), (66, 254, 552, 184), (67, 232, 560, 214), (67, 214, 608, 337), (67, 337, 640, 338), (67, 338, 578, 232), (68, 337, 608, 262), (68, 262, 573, 260), (68, 260, 606, 339), (68, 339, 640, 337), (69, 510, 720, 518), (69, 518, 716, 388), (69, 388, 655, 381), (69, 381, 650, 510), (70, 257, 565, 201), (70, 201, 595, 341), (70, 341, 641, 342), (70, 342, 603, 257), (71, 341, 595, 249), (71, 249, 555, 186), (71, 186, 580, 343), (71, 343, 641, 341), (72, 204, 598, 346), (72, 346, 642, 344), (72, 344, 604, 210), (72, 210, 568, 204), (73, 252, 559, 189), (73, 189, 583, 345), (73, 345, 642, 346), (73, 346, 598, 252), (74, 345, 583, 237), (74, 237, 565, 257), (74, 257, 603, 347), (74, 347, 642, 345), (75, 192, 586, 350), (75, 350, 643, 348), (75, 348, 601, 255), (75, 255, 557, 192), (76, 240, 568, 210), (76, 210, 604, 349), (76, 349, 643, 350), (76, 350, 586, 240), (77, 508, 718, 517), (77, 517, 714, 211), (77, 211, 658, 386), (77, 386, 652, 508), (78, 208, 602, 354), (78, 354, 644, 352), (78, 352, 589, 243), (78, 243, 571, 208), (79, 509, 719, 516), (79, 516, 715, 258), (79, 258, 656, 382), (79, 382, 654, 509), (80, 353, 605, 259), (80, 259, 562, 198), (80, 198, 592, 355), (80, 355, 644, 353), (81, 212, 606, 358), (81, 358, 645, 356), (81, 356, 588, 242), (81, 242, 570, 212), (82, 260, 573, 215), (82, 215, 609, 357), (82, 357, 645, 358), (82, 358, 606, 260), (83, 357, 609, 263), (83, 263, 567, 203), (83, 203, 597, 359), (83, 359, 645, 357), (84, 216, 610, 362), (84, 362, 646, 360), (84, 360, 579, 233), (84, 233, 561, 216), (85, 264, 574, 219), (85, 219, 613, 361), (85, 361, 646, 362), (85, 362, 610, 264), (86, 361, 613, 267), (86, 267, 571, 243), (86, 243, 589, 363), (86, 363, 646, 361), (87, 220, 614, 366), (87, 366, 647, 364), (87, 364, 599, 205), (87, 205, 569, 220), (88, 268, 575, 223), (88, 223, 617, 365), (88, 365, 647, 366), (88, 366, 614, 268), (89, 365, 617, 271), (89, 271, 568, 240), (89, 240, 586, 367), (89, 367, 647, 365), (90, 224, 618, 370), (90, 370, 648, 368), (90, 368, 596, 202), (90, 202, 566, 224), (91, 272, 576, 227), (91, 227, 621, 369), (91, 369, 648, 370), (91, 370, 618, 272), (92, 369, 621, 275), (92, 275, 565, 237), (92, 237, 583, 371), (92, 371, 648, 369), (93, 228, 622, 374), (93, 374, 649, 372), (93, 372, 593, 199), (93, 199, 563, 228), (94, 276, 577, 231), (94, 231, 625, 373), (94, 373, 649, 374), (94, 374, 622, 276), (95, 373, 625, 279), (95, 279, 562, 234), (95, 234, 580, 375), (95, 375, 649, 373), (96, 470, 656, 383), (96, 383, 650, 469), (96, 469, 690, 463), (96, 463, 696, 470), (97, 377, 653, 385), (97, 385, 657, 468), (97, 468, 697, 465), (97, 465, 693, 377), (98, 376, 658, 387), (98, 387, 653, 377), (98, 377, 693, 467), (98, 467, 698, 376), (99, 378, 655, 380), (99, 380, 652, 379), (99, 379, 692, 460), (99, 460, 695, 378), (100, 388, 716, 515), (100, 515, 718, 508), (100, 508, 652, 380), (100, 380, 655, 388), (101, 390, 717, 514), (101, 514, 719, 509), (101, 509, 654, 384), (101, 384, 657, 390), (102, 258, 715, 513), (102, 513, 720, 510), (102, 510, 650, 383), (102, 383, 656, 258), (103, 211, 714, 512), (103, 512, 721, 511), (103, 511, 653, 387), (103, 387, 658, 211), (104, 393, 644, 354), (104, 354, 602, 391), (104, 391, 665, 400), (104, 400, 659, 393), (105, 395, 642, 347), (105, 347, 603, 389), (105, 389, 663, 401), (105, 401, 661, 395), (106, 398, 643, 349), (106, 349, 604, 256), (106, 256, 660, 402), (106, 402, 664, 398), (107, 396, 641, 340), (107, 340, 605, 209), (107, 209, 572, 403), (107, 403, 662, 396), (108, 256, 604, 344), (108, 344, 642, 395), (108, 395, 661, 404), (108, 404, 660, 256), (109, 209, 605, 353), (109, 353, 644, 393), (109, 393, 659, 405), (109, 405, 572, 209), (110, 389, 603, 342), (110, 342, 641, 396), (110, 396, 662, 406), (110, 406, 663, 389), (111, 391, 602, 351), (111, 351, 643, 398), (111, 398, 664, 407), (111, 407, 665, 391), (112, 408, 722, 535), (112, 535, 729, 527), (112, 527, 673, 416), (112, 416, 666, 408), (113, 409, 723, 534), (113, 534, 728, 526), (113, 526, 672, 417), (113, 417, 667, 409), (114, 411, 725, 533), (114, 533, 727, 525), (114, 525, 671, 418), (114, 418, 669, 411), (115, 410, 724, 532), (115, 532, 726, 524), (115, 524, 670, 419), (115, 419, 668, 410), (116, 525, 727, 531), (116, 531, 723, 409), (116, 409, 667, 420), (116, 420, 671, 525), (117, 524, 726, 530), (117, 530, 722, 408), (117, 408, 666, 421), (117, 421, 670, 524), (118, 526, 728, 529), (118, 529, 724, 410), (118, 410, 668, 422), (118, 422, 672, 526), (119, 527, 729, 528), (119, 528, 725, 411), (119, 411, 669, 423), (119, 423, 673, 527), (120, 424, 666, 416), (120, 416, 673, 415), (120, 415, 681, 432), (120, 432, 674, 424), (121, 425, 667, 417), (121, 417, 672, 414), (121, 414, 680, 433), (121, 433, 675, 425), (122, 427, 669, 418), (122, 418, 671, 413), (122, 413, 679, 434), (122, 434, 677, 427), (123, 426, 668, 419), (123, 419, 670, 412), (123, 412, 678, 435), (123, 435, 676, 426), (124, 413, 671, 420), (124, 420, 667, 425), (124, 425, 675, 436), (124, 436, 679, 413), (125, 412, 670, 421), (125, 421, 666, 424), (125, 424, 674, 437), (125, 437, 678, 412), (126, 414, 672, 422), (126, 422, 668, 426), (126, 426, 676, 438), (126, 438, 680, 414), (127, 415, 673, 423), (127, 423, 669, 427), (127, 427, 677, 439), (127, 439, 681, 415), (128, 399, 665, 407), (128, 407, 664, 447), (128, 447, 689, 448), (128, 448, 685, 399), (129, 397, 663, 406), (129, 406, 662, 446), (129, 446, 688, 449), (129, 449, 684, 397), (130, 392, 572, 405), (130, 405, 659, 444), (130, 444, 686, 450), (130, 450, 682, 392), (131, 394, 660, 404), (131, 404, 661, 445), (131, 445, 687, 451), (131, 451, 683, 394), (132, 446, 662, 403), (132, 403, 572, 392), (132, 392, 682, 452), (132, 452, 688, 446), (133, 447, 664, 402), (133, 402, 660, 394), (133, 394, 683, 453), (133, 453, 689, 447), (134, 445, 661, 401), (134, 401, 663, 397), (134, 397, 684, 454), (134, 454, 687, 445), (135, 444, 659, 400), (135, 400, 665, 399), (135, 399, 685, 455), (135, 455, 686, 444), (136, 493, 711, 503), (136, 503, 708, 490), (136, 490, 700, 476), (136, 476, 703, 493), (137, 457, 707, 502), (137, 502, 710, 484), (137, 484, 704, 478), (137, 478, 702, 457), (138, 488, 691, 501), (138, 501, 707, 457), (138, 457, 702, 480), (138, 480, 705, 488), (139, 490, 708, 500), (139, 500, 709, 459), (139, 459, 706, 482), (139, 482, 700, 490), (140, 469, 650, 381), (140, 381, 655, 378), (140, 378, 695, 461), (140, 461, 690, 469), (141, 379, 652, 386), (141, 386, 658, 376), (141, 376, 698, 466), (141, 466, 692, 379), (142, 468, 657, 384), (142, 384, 654, 471), (142, 471, 694, 464), (142, 464, 697, 468), (143, 471, 654, 382), (143, 382, 656, 470), (143, 470, 696, 462), (143, 462, 694, 471), (144, 478, 704, 479), (144, 479, 651, 472), (144, 472, 699, 475), (144, 475, 702, 478), (145, 472, 651, 477), (145, 477, 703, 476), (145, 476, 700, 473), (145, 473, 699, 472), (146, 480, 702, 475), (146, 475, 699, 474), (146, 474, 701, 481), (146, 481, 705, 480), (147, 474, 699, 473), (147, 473, 700, 482), (147, 482, 706, 483), (147, 483, 701, 474), (148, 459, 709, 499), (148, 499, 712, 486), (148, 486, 701, 483), (148, 483, 706, 459), (149, 486, 712, 498), (149, 498, 691, 488), (149, 488, 705, 481), (149, 481, 701, 486), (150, 484, 710, 497), (150, 497, 713, 487), (150, 487, 651, 479), (150, 479, 704, 484), (151, 487, 713, 496), (151, 496, 711, 493), (151, 493, 703, 477), (151, 477, 651, 487), (152, 495, 737, 551), (152, 551, 732, 538), (152, 538, 711, 496), (152, 496, 713, 495), (153, 492, 735, 550), (153, 550, 737, 495), (153, 495, 713, 497), (153, 497, 710, 492), (154, 494, 736, 549), (154, 549, 730, 536), (154, 536, 691, 498), (154, 498, 712, 494), (155, 491, 734, 548), (155, 548, 736, 494), (155, 494, 712, 499), (155, 499, 709, 491), (156, 537, 731, 547), (156, 547, 734, 491), (156, 491, 709, 500), (156, 500, 708, 537), (157, 536, 730, 546), (157, 546, 733, 489), (157, 489, 707, 501), (157, 501, 691, 536), (158, 489, 733, 545), (158, 545, 735, 492), (158, 492, 710, 502), (158, 502, 707, 489), (159, 538, 732, 544), (159, 544, 731, 537), (159, 537, 708, 503), (159, 503, 711, 538), (160, 504, 674, 432), (160, 432, 681, 431), (160, 431, 721, 512), (160, 512, 714, 504), (161, 505, 675, 433), (161, 433, 680, 430), (161, 430, 720, 513), (161, 513, 715, 505), (162, 507, 677, 434), (162, 434, 679, 429), (162, 429, 719, 514), (162, 514, 717, 507), (163, 506, 676, 435), (163, 435, 678, 428), (163, 428, 718, 515), (163, 515, 716, 506), (164, 429, 679, 436), (164, 436, 675, 505), (164, 505, 715, 516), (164, 516, 719, 429), (165, 428, 678, 437), (165, 437, 674, 504), (165, 504, 714, 517), (165, 517, 718, 428), (166, 430, 680, 438), (166, 438, 676, 506), (166, 506, 716, 518), (166, 518, 720, 430), (167, 431, 681, 439), (167, 439, 677, 507), (167, 507, 717, 519), (167, 519, 721, 431), (168, 443, 685, 448), (168, 448, 689, 523), (168, 523, 725, 528), (168, 528, 729, 443), (169, 442, 684, 449), (169, 449, 688, 522), (169, 522, 724, 529), (169, 529, 728, 442), (170, 440, 682, 450), (170, 450, 686, 520), (170, 520, 722, 530), (170, 530, 726, 440), (171, 441, 683, 451), (171, 451, 687, 521), (171, 521, 723, 531), (171, 531, 727, 441), (172, 522, 688, 452), (172, 452, 682, 440), (172, 440, 726, 532), (172, 532, 724, 522), (173, 523, 689, 453), (173, 453, 683, 441), (173, 441, 727, 533), (173, 533, 725, 523), (174, 521, 687, 454), (174, 454, 684, 442), (174, 442, 728, 534), (174, 534, 723, 521), (175, 520, 686, 455), (175, 455, 685, 443), (175, 443, 729, 535), (175, 535, 722, 520), (176, 485, 695, 460), (176, 460, 692, 458), (176, 458, 731, 544), (176, 544, 732, 485), (177, 539, 694, 462), (177, 462, 696, 541), (177, 541, 735, 545), (177, 545, 733, 539), (178, 456, 697, 464), (178, 464, 694, 539), (178, 539, 733, 546), (178, 546, 730, 456), (179, 458, 692, 466), (179, 466, 698, 540), (179, 540, 734, 547), (179, 547, 731, 458), (180, 540, 698, 467), (180, 467, 693, 542), (180, 542, 736, 548), (180, 548, 734, 540), (181, 542, 693, 465), (181, 465, 697, 456), (181, 456, 730, 549), (181, 549, 736, 542), (182, 541, 696, 463), (182, 463, 690, 543), (182, 543, 737, 550), (182, 550, 735, 541), (183, 543, 690, 461), (183, 461, 695, 485), (183, 485, 732, 551), (183, 551, 737, 543)])
me_cube_001.polygons.foreach_set('use_smooth', [True] * 736)
_uv = me_cube_001.uv_layers.new(name='UVMap')
_uv.uv.foreach_set('vector', [0.469, 0.1822, 0.4767, 0.2091, 0.4484, 0.212, 0.4432, 0.1828, 0.469, 0.1822, 0.4432, 0.1828, 0.4417, 0.1557, 0.4666, 0.1577, 0.469, 0.1822, 0.4666, 0.1577, 0.4855, 0.1595, 0.4931, 0.1769, 0.469, 0.1822, 0.4931, 0.1769, 0.5037, 0.2019, 0.4767, 0.2091, 0.4158, 0.4459, 0.4303, 0.421, 0.4532, 0.44, 0.4347, 0.4656, 0.4158, 0.4459, 0.4347, 0.4656, 0.414, 0.4855, 0.3989, 0.4645, 0.4158, 0.4459, 0.3989, 0.4645, 0.3878, 0.4487, 0.3955, 0.4313, 0.4158, 0.4459, 0.3955, 0.4313, 0.4061, 0.4063, 0.4303, 0.421, 0.2166, 0.426, 0.2089, 0.3991, 0.2373, 0.3962, 0.2425, 0.4255, 0.2166, 0.426, 0.2425, 0.4255, 0.244, 0.4525, 0.2191, 0.4506, 0.2166, 0.426, 0.2191, 0.4506, 0.2002, 0.4487, 0.1926, 0.4313, 0.2166, 0.426, 0.1926, 0.4313, 0.182, 0.4063, 0.2089, 0.3991, 0.2698, 0.1623, 0.2554, 0.1873, 0.2324, 0.1682, 0.251, 0.1426, 0.2698, 0.1623, 0.251, 0.1426, 0.2717, 0.1227, 0.2868, 0.1438, 0.2698, 0.1623, 0.2868, 0.1438, 0.2979, 0.1595, 0.2902, 0.1769, 0.2698, 0.1623, 0.2902, 0.1769, 0.2796, 0.2019, 0.2554, 0.1873, 0.1732, 0.8348, 0.1513, 0.8214, 0.1714, 0.8025, 0.1924, 0.8188, 0.1732, 0.8348, 0.1924, 0.8188, 0.2101, 0.8362, 0.1908, 0.8503, 0.1732, 0.8348, 0.1908, 0.8503, 0.1759, 0.8611, 0.1587, 0.8534, 0.1732, 0.8348, 0.1587, 0.8534, 0.1355, 0.8427, 0.1513, 0.8214, 0.31, 0.1335, 0.2976, 0.1092, 0.3285, 0.09754, 0.3367, 0.1283, 0.31, 0.1335, 0.3367, 0.1283, 0.3416, 0.1557, 0.3168, 0.1577, 0.31, 0.1335, 0.3168, 0.1577, 0.2979, 0.1595, 0.2868, 0.1438, 0.31, 0.1335, 0.2868, 0.1438, 0.2717, 0.1227, 0.2976, 0.1092, 0.1856, 0.524, 0.2, 0.4991, 0.2308, 0.5107, 0.2103, 0.5381, 0.1856, 0.524, 0.2103, 0.5381, 0.1956, 0.5656, 0.1701, 0.5493, 0.1856, 0.524, 0.1701, 0.5493, 0.1412, 0.5293, 0.1579, 0.5073, 0.1856, 0.524, 0.1579, 0.5073, 0.174, 0.4855, 0.2, 0.4991, 0.8295, 0.6924, 0.8189, 0.7151, 0.8156, 0.7144, 0.8268, 0.6908, 0.8295, 0.6924, 0.8268, 0.6908, 0.8413, 0.6715, 0.8432, 0.6739, 0.8295, 0.6924, 0.8432, 0.6739, 0.844, 0.6748, 0.8305, 0.693, 0.8295, 0.6924, 0.8305, 0.693, 0.8202, 0.7153, 0.8189, 0.7151, 0.4193, 0.1248, 0.4214, 0.0982, 0.4549, 0.09754, 0.4466, 0.1283, 0.4193, 0.1248, 0.4466, 0.1283, 0.4417, 0.1557, 0.4167, 0.1545, 0.4193, 0.1248, 0.4167, 0.1545, 0.3917, 0.1541, 0.3917, 0.1235, 0.4193, 0.1248, 0.3917, 0.1235, 0.3917, 0.09622, 0.4214, 0.0982, 0.6287, 0.912, 0.6411, 0.887, 0.668, 0.893, 0.6576, 0.9208, 0.6287, 0.912, 0.6576, 0.9208, 0.6467, 0.9501, 0.6161, 0.9381, 0.6287, 0.912, 0.6161, 0.9381, 0.5872, 0.9228, 0.602, 0.8995, 0.6287, 0.912, 0.602, 0.8995, 0.6166, 0.8768, 0.6411, 0.887, 0.7534, 0.9366, 0.7535, 0.9058, 0.7819, 0.9072, 0.7853, 0.9367, 0.7534, 0.9366, 0.7853, 0.9367, 0.7885, 0.9678, 0.7531, 0.9692, 0.7534, 0.9366, 0.7531, 0.9692, 0.7166, 0.9669, 0.7207, 0.9341, 0.7534, 0.9366, 0.7207, 0.9341, 0.7246, 0.9031, 0.7535, 0.9058, 0.252, 0.7713, 0.2382, 0.7478, 0.262, 0.732, 0.2725, 0.7564, 0.252, 0.7713, 0.2725, 0.7564, 0.285, 0.7779, 0.2665, 0.7928, 0.252, 0.7713, 0.2665, 0.7928, 0.2479, 0.8074, 0.2317, 0.7866, 0.252, 0.7713, 0.2317, 0.7866, 0.2148, 0.7648, 0.2382, 0.7478, 0.5859, 0.7892, 0.6001, 0.8144, 0.577, 0.8345, 0.5585, 0.8083, 0.5859, 0.7892, 0.5585, 0.8083, 0.5403, 0.781, 0.5718, 0.763, 0.5859, 0.7892, 0.5718, 0.763, 0.6047, 0.7484, 0.6147, 0.7742, 0.5859, 0.7892, 0.6147, 0.7742, 0.6246, 0.7994, 0.6001, 0.8144, 0.08653, 0.9264, 0.092, 0.8923, 0.1231, 0.8994, 0.1206, 0.9313, 0.08653, 0.9264, 0.1206, 0.9313, 0.1189, 0.9641, 0.08223, 0.9614, 0.08653, 0.9264, 0.08223, 0.9614, 0.04529, 0.9568, 0.05207, 0.9203, 0.08653, 0.9264, 0.05207, 0.9203, 0.06046, 0.8844, 0.092, 0.8923, 0.1339, 0.4862, 0.1114, 0.4604, 0.1348, 0.44, 0.1534, 0.4656, 0.1339, 0.4862, 0.1534, 0.4656, 0.174, 0.4855, 0.1579, 0.5073, 0.1339, 0.4862, 0.1579, 0.5073, 0.1412, 0.5293, 0.1141, 0.5072, 0.1339, 0.4862, 0.1141, 0.5072, 0.08791, 0.4813, 0.1114, 0.4604, 0.2174, 0.9237, 0.2091, 0.8969, 0.2348, 0.8836, 0.2471, 0.9112, 0.2174, 0.9237, 0.2471, 0.9112, 0.2599, 0.9398, 0.2259, 0.9514, 0.2174, 0.9237, 0.2259, 0.9514, 0.191, 0.9591, 0.1863, 0.9318, 0.2174, 0.9237, 0.1863, 0.9318, 0.182, 0.9051, 0.2091, 0.8969, 0.3267, 0.856, 0.3045, 0.8336, 0.325, 0.8134, 0.3487, 0.8321, 0.3267, 0.856, 0.3487, 0.8321, 0.3733, 0.8516, 0.3499, 0.8793, 0.3267, 0.856, 0.3499, 0.8793, 0.3229, 0.9038, 0.3024, 0.8774, 0.3267, 0.856, 0.3024, 0.8774, 0.2827, 0.8521, 0.3045, 0.8336, 0.3197, 0.425, 0.3224, 0.3943, 0.3507, 0.3962, 0.3455, 0.4255, 0.3197, 0.425, 0.3455, 0.4255, 0.344, 0.4525, 0.319, 0.4537, 0.3197, 0.425, 0.319, 0.4537, 0.294, 0.4542, 0.294, 0.4248, 0.3197, 0.425, 0.294, 0.4248, 0.294, 0.3936, 0.3224, 0.3943, 0.3934, 0.7474, 0.3656, 0.7395, 0.3677, 0.709, 0.3992, 0.7144, 0.3934, 0.7474, 0.3992, 0.7144, 0.4315, 0.7209, 0.4218, 0.7559, 0.3934, 0.7474, 0.4218, 0.7559, 0.4089, 0.7894, 0.3836, 0.7782, 0.3934, 0.7474, 0.3836, 0.7782, 0.3588, 0.7675, 0.3656, 0.7395, 0.9295, 0.8795, 0.9016, 0.8998, 0.8846, 0.8728, 0.9089, 0.852, 0.9295, 0.8795, 0.9089, 0.852, 0.9333, 0.8299, 0.9573, 0.8579, 0.9295, 0.8795, 0.9573, 0.8579, 0.9802, 0.8872, 0.9496, 0.9082, 0.9295, 0.8795, 0.9496, 0.9082, 0.9183, 0.9277, 0.9016, 0.8998, 0.5518, 0.1221, 0.5742, 0.1479, 0.5509, 0.1682, 0.5323, 0.1426, 0.5518, 0.1221, 0.5323, 0.1426, 0.5117, 0.1227, 0.5278, 0.101, 0.5518, 0.1221, 0.5278, 0.101, 0.5444, 0.07893, 0.5715, 0.1011, 0.5518, 0.1221, 0.5715, 0.1011, 0.5978, 0.1269, 0.5742, 0.1479, 0.8351, 0.7889, 0.822, 0.8137, 0.7944, 0.805, 0.8052, 0.7768, 0.8351, 0.7889, 0.8052, 0.7768, 0.8164, 0.7475, 0.8486, 0.7633, 0.8351, 0.7889, 0.8486, 0.7633, 0.8788, 0.7826, 0.8628, 0.8052, 0.8351, 0.7889, 0.8628, 0.8052, 0.847, 0.8271, 0.822, 0.8137, 0.7099, 0.7595, 0.7098, 0.791, 0.681, 0.7908, 0.6775, 0.7608, 0.7099, 0.7595, 0.6775, 0.7608, 0.6738, 0.7297, 0.71, 0.7266, 0.7099, 0.7595, 0.71, 0.7266, 0.7464, 0.7284, 0.7423, 0.7615, 0.7099, 0.7595, 0.7423, 0.7615, 0.7383, 0.7933, 0.7098, 0.791, 0.3659, 0.1832, 0.3633, 0.214, 0.335, 0.212, 0.3402, 0.1828, 0.3659, 0.1832, 0.3402, 0.1828, 0.3416, 0.1557, 0.3666, 0.1545, 0.3659, 0.1832, 0.3666, 0.1545, 0.3917, 0.1541, 0.3917, 0.1834, 0.3659, 0.1832, 0.3917, 0.1834, 0.3917, 0.2147, 0.3633, 0.214, 0.3601, 0.2498, 0.3565, 0.2882, 0.3219, 0.2826, 0.3287, 0.2461, 0.3601, 0.2498, 0.3287, 0.2461, 0.335, 0.212, 0.3633, 0.214, 0.3601, 0.2498, 0.3633, 0.214, 0.3917, 0.2147, 0.3917, 0.2511, 0.3601, 0.2498, 0.3917, 0.2511, 0.3917, 0.2902, 0.3565, 0.2882, 0.2977, 0.2404, 0.2882, 0.2738, 0.2554, 0.2623, 0.2678, 0.2311, 0.2977, 0.2404, 0.2678, 0.2311, 0.2796, 0.2019, 0.3066, 0.2091, 0.2977, 0.2404, 0.3066, 0.2091, 0.335, 0.212, 0.3287, 0.2461, 0.2977, 0.2404, 0.3287, 0.2461, 0.3219, 0.2826, 0.2882, 0.2738, 0.3143, 0.1822, 0.3066, 0.2091, 0.2796, 0.2019, 0.2902, 0.1769, 0.3143, 0.1822, 0.2902, 0.1769, 0.2979, 0.1595, 0.3168, 0.1577, 0.3143, 0.1822, 0.3168, 0.1577, 0.3416, 0.1557, 0.3402, 0.1828, 0.3143, 0.1822, 0.3402, 0.1828, 0.335, 0.212, 0.3066, 0.2091, 0.7096, 0.8199, 0.7078, 0.8468, 0.6841, 0.8442, 0.6842, 0.8185, 0.7096, 0.8199, 0.6842, 0.8185, 0.681, 0.7908, 0.7098, 0.791, 0.7096, 0.8199, 0.7098, 0.791, 0.7383, 0.7933, 0.7347, 0.8224, 0.7096, 0.8199, 0.7347, 0.8224, 0.7313, 0.8496, 0.7078, 0.8468, 0.6585, 0.8181, 0.6603, 0.842, 0.6419, 0.8403, 0.6345, 0.823, 0.6585, 0.8181, 0.6345, 0.823, 0.6246, 0.7994, 0.6521, 0.7926, 0.6585, 0.8181, 0.6521, 0.7926, 0.681, 0.7908, 0.6842, 0.8185, 0.6585, 0.8181, 0.6842, 0.8185, 0.6841, 0.8442, 0.6603, 0.842, 0.6455, 0.7653, 0.6521, 0.7926, 0.6246, 0.7994, 0.6147, 0.7742, 0.6455, 0.7653, 0.6147, 0.7742, 0.6047, 0.7484, 0.6387, 0.7371, 0.6455, 0.7653, 0.6387, 0.7371, 0.6738, 0.7297, 0.6775, 0.7608, 0.6455, 0.7653, 0.6775, 0.7608, 0.681, 0.7908, 0.6521, 0.7926, 0.8096, 0.8369, 0.802, 0.8596, 0.7783, 0.856, 0.7845, 0.831, 0.8096, 0.8369, 0.7845, 0.831, 0.7944, 0.805, 0.822, 0.8137, 0.8096, 0.8369, 0.822, 0.8137, 0.847, 0.8271, 0.8316, 0.8476, 0.8096, 0.8369, 0.8316, 0.8476, 0.8202, 0.8625, 0.802, 0.8596, 0.7596, 0.8262, 0.7548, 0.8527, 0.7313, 0.8496, 0.7347, 0.8224, 0.7596, 0.8262, 0.7347, 0.8224, 0.7383, 0.7933, 0.7665, 0.7981, 0.7596, 0.8262, 0.7665, 0.7981, 0.7944, 0.805, 0.7845, 0.831, 0.7596, 0.8262, 0.7845, 0.831, 0.7783, 0.856, 0.7548, 0.8527, 0.7741, 0.7675, 0.7665, 0.7981, 0.7383, 0.7933, 0.7423, 0.7615, 0.7741, 0.7675, 0.7423, 0.7615, 0.7464, 0.7284, 0.7821, 0.7356, 0.7741, 0.7675, 0.7821, 0.7356, 0.8164, 0.7475, 0.8052, 0.7768, 0.7741, 0.7675, 0.8052, 0.7768, 0.7944, 0.805, 0.7665, 0.7981, 0.5974, 0.1789, 0.6208, 0.2125, 0.5908, 0.2316, 0.5706, 0.1987, 0.5974, 0.1789, 0.5706, 0.1987, 0.5509, 0.1682, 0.5742, 0.1479, 0.5974, 0.1789, 0.5742, 0.1479, 0.5978, 0.1269, 0.624, 0.1582, 0.5974, 0.1789, 0.624, 0.1582, 0.6503, 0.1921, 0.6208, 0.2125, 0.5436, 0.2166, 0.5598, 0.2482, 0.5279, 0.2623, 0.5155, 0.2311, 0.5436, 0.2166, 0.5155, 0.2311, 0.5037, 0.2019, 0.5279, 0.1873, 0.5436, 0.2166, 0.5279, 0.1873, 0.5509, 0.1682, 0.5706, 0.1987, 0.5436, 0.2166, 0.5706, 0.1987, 0.5908, 0.2316, 0.5598, 0.2482, 0.5135, 0.1623, 0.5279, 0.1873, 0.5037, 0.2019, 0.4931, 0.1769, 0.5135, 0.1623, 0.4931, 0.1769, 0.4855, 0.1595, 0.4965, 0.1438, 0.5135, 0.1623, 0.4965, 0.1438, 0.5117, 0.1227, 0.5323, 0.1426, 0.5135, 0.1623, 0.5323, 0.1426, 0.5509, 0.1682, 0.5279, 0.1873, 0.8731, 0.9172, 0.8444, 0.9297, 0.8357, 0.9041, 0.8605, 0.8913, 0.8731, 0.9172, 0.8605, 0.8913, 0.8846, 0.8728, 0.9016, 0.8998, 0.8731, 0.9172, 0.9016, 0.8998, 0.9183, 0.9277, 0.8857, 0.9438, 0.8731, 0.9172, 0.8857, 0.9438, 0.853, 0.956, 0.8444, 0.9297, 0.8476, 0.8669, 0.8269, 0.8802, 0.8202, 0.8625, 0.8316, 0.8476, 0.8476, 0.8669, 0.8316, 0.8476, 0.847, 0.8271, 0.8671, 0.8477, 0.8476, 0.8669, 0.8671, 0.8477, 0.8846, 0.8728, 0.8605, 0.8913, 0.8476, 0.8669, 0.8605, 0.8913, 0.8357, 0.9041, 0.8269, 0.8802, 0.887, 0.8267, 0.8671, 0.8477, 0.847, 0.8271, 0.8628, 0.8052, 0.887, 0.8267, 0.8628, 0.8052, 0.8788, 0.7826, 0.9071, 0.8048, 0.887, 0.8267, 0.9071, 0.8048, 0.9333, 0.8299, 0.9089, 0.852, 0.887, 0.8267, 0.9089, 0.852, 0.8846, 0.8728, 0.8671, 0.8477, 0.3389, 0.733, 0.3144, 0.7322, 0.3097, 0.7071, 0.3375, 0.7054, 0.3389, 0.733, 0.3375, 0.7054, 0.3677, 0.709, 0.3656, 0.7395, 0.3389, 0.733, 0.3656, 0.7395, 0.3588, 0.7675, 0.3351, 0.7577, 0.3389, 0.733, 0.3351, 0.7577, 0.3176, 0.7508, 0.3144, 0.7322, 0.3352, 0.6767, 0.3041, 0.6807, 0.298, 0.6537, 0.3324, 0.6475, 0.3352, 0.6767, 0.3324, 0.6475, 0.3686, 0.6446, 0.3685, 0.6771, 0.3352, 0.6767, 0.3685, 0.6771, 0.3677, 0.709, 0.3375, 0.7054, 0.3352, 0.6767, 0.3375, 0.7054, 0.3097, 0.7071, 0.3041, 0.6807, 0.4029, 0.6802, 0.3685, 0.6771, 0.3686, 0.6446, 0.4054, 0.6453, 0.4029, 0.6802, 0.4054, 0.6453, 0.4425, 0.6477, 0.4378, 0.6846, 0.4029, 0.6802, 0.4378, 0.6846, 0.4315, 0.7209, 0.3992, 0.7144, 0.4029, 0.6802, 0.3992, 0.7144, 0.3677, 0.709, 0.3685, 0.6771, 0.3256, 0.3585, 0.3291, 0.3201, 0.3638, 0.3256, 0.357, 0.3621, 0.3256, 0.3585, 0.357, 0.3621, 0.3507, 0.3962, 0.3224, 0.3943, 0.3256, 0.3585, 0.3224, 0.3943, 0.294, 0.3936, 0.294, 0.3571, 0.3256, 0.3585, 0.294, 0.3571, 0.294, 0.3181, 0.3291, 0.3201, 0.388, 0.3679, 0.3975, 0.3344, 0.4302, 0.346, 0.4178, 0.3772, 0.388, 0.3679, 0.4178, 0.3772, 0.4061, 0.4063, 0.3791, 0.3991, 0.388, 0.3679, 0.3791, 0.3991, 0.3507, 0.3962, 0.357, 0.3621, 0.388, 0.3679, 0.357, 0.3621, 0.3638, 0.3256, 0.3975, 0.3344, 0.3714, 0.426, 0.3791, 0.3991, 0.4061, 0.4063, 0.3955, 0.4313, 0.3714, 0.426, 0.3955, 0.4313, 0.3878, 0.4487, 0.3689, 0.4506, 0.3714, 0.426, 0.3689, 0.4506, 0.344, 0.4525, 0.3455, 0.4255, 0.3714, 0.426, 0.3455, 0.4255, 0.3507, 0.3962, 0.3791, 0.3991, 0.2842, 0.813, 0.2665, 0.7928, 0.285, 0.7779, 0.3031, 0.7961, 0.2842, 0.813, 0.3031, 0.7961, 0.325, 0.8134, 0.3045, 0.8336, 0.2842, 0.813, 0.3045, 0.8336, 0.2827, 0.8521, 0.2647, 0.829, 0.2842, 0.813, 0.2647, 0.829, 0.2479, 0.8074, 0.2665, 0.7928, 0.3216, 0.7782, 0.3035, 0.7626, 0.3176, 0.7508, 0.3351, 0.7577, 0.3216, 0.7782, 0.3351, 0.7577, 0.3588, 0.7675, 0.3442, 0.7918, 0.3216, 0.7782, 0.3442, 0.7918, 0.325, 0.8134, 0.3031, 0.7961, 0.3216, 0.7782, 0.3031, 0.7961, 0.285, 0.7779, 0.3035, 0.7626, 0.3682, 0.8064, 0.3442, 0.7918, 0.3588, 0.7675, 0.3836, 0.7782, 0.3682, 0.8064, 0.3836, 0.7782, 0.4089, 0.7894, 0.3929, 0.8215, 0.3682, 0.8064, 0.3929, 0.8215, 0.3733, 0.8516, 0.3487, 0.8321, 0.3682, 0.8064, 0.3487, 0.8321, 0.325, 0.8134, 0.3442, 0.7918, 0.2015, 0.8717, 0.1908, 0.8503, 0.2101, 0.8362, 0.2234, 0.8582, 0.2015, 0.8717, 0.2234, 0.8582, 0.2348, 0.8836, 0.2091, 0.8969, 0.2015, 0.8717, 0.2091, 0.8969, 0.182, 0.9051, 0.1784, 0.8797, 0.2015, 0.8717, 0.1784, 0.8797, 0.1759, 0.8611, 0.1908, 0.8503, 0.2444, 0.844, 0.2291, 0.8219, 0.2479, 0.8074, 0.2647, 0.829, 0.2444, 0.844, 0.2647, 0.829, 0.2827, 0.8521, 0.2594, 0.8687, 0.2444, 0.844, 0.2594, 0.8687, 0.2348, 0.8836, 0.2234, 0.8582, 0.2444, 0.844, 0.2234, 0.8582, 0.2101, 0.8362, 0.2291, 0.8219, 0.2757, 0.8958, 0.2594, 0.8687, 0.2827, 0.8521, 0.3024, 0.8774, 0.2757, 0.8958, 0.3024, 0.8774, 0.3229, 0.9038, 0.2926, 0.924, 0.2757, 0.8958, 0.2926, 0.924, 0.2599, 0.9398, 0.2471, 0.9112, 0.2757, 0.8958, 0.2471, 0.9112, 0.2348, 0.8836, 0.2594, 0.8687, 0.08831, 0.4293, 0.06487, 0.3957, 0.09483, 0.3766, 0.1151, 0.4095, 0.08831, 0.4293, 0.1151, 0.4095, 0.1348, 0.44, 0.1114, 0.4604, 0.08831, 0.4293, 0.1114, 0.4604, 0.08791, 0.4813, 0.06167, 0.4501, 0.08831, 0.4293, 0.06167, 0.4501, 0.03542, 0.4161, 0.06487, 0.3957, 0.1421, 0.3916, 0.1258, 0.36, 0.1578, 0.346, 0.1702, 0.3772, 0.1421, 0.3916, 0.1702, 0.3772, 0.182, 0.4063, 0.1578, 0.421, 0.1421, 0.3916, 0.1578, 0.421, 0.1348, 0.44, 0.1151, 0.4095, 0.1421, 0.3916, 0.1151, 0.4095, 0.09483, 0.3766, 0.1258, 0.36, 0.1722, 0.4459, 0.1578, 0.421, 0.182, 0.4063, 0.1926, 0.4313, 0.1722, 0.4459, 0.1926, 0.4313, 0.2002, 0.4487, 0.1891, 0.4645, 0.1722, 0.4459, 0.1891, 0.4645, 0.174, 0.4855, 0.1534, 0.4656, 0.1722, 0.4459, 0.1534, 0.4656, 0.1348, 0.44, 0.1578, 0.421, 0.0998, 0.8599, 0.1113, 0.8307, 0.1355, 0.8427, 0.127, 0.8692, 0.0998, 0.8599, 0.127, 0.8692, 0.1231, 0.8994, 0.092, 0.8923, 0.0998, 0.8599, 0.092, 0.8923, 0.06046, 0.8844, 0.07211, 0.85, 0.0998, 0.8599, 0.07211, 0.85, 0.08662, 0.8182, 0.1113, 0.8307, 0.1534, 0.8774, 0.1587, 0.8534, 0.1759, 0.8611, 0.1784, 0.8797, 0.1534, 0.8774, 0.1784, 0.8797, 0.182, 0.9051, 0.1532, 0.9048, 0.1534, 0.8774, 0.1532, 0.9048, 0.1231, 0.8994, 0.127, 0.8692, 0.1534, 0.8774, 0.127, 0.8692, 0.1355, 0.8427, 0.1587, 0.8534, 0.154, 0.9337, 0.1532, 0.9048, 0.182, 0.9051, 0.1863, 0.9318, 0.154, 0.9337, 0.1863, 0.9318, 0.191, 0.9591, 0.1552, 0.9634, 0.154, 0.9337, 0.1552, 0.9634, 0.1189, 0.9641, 0.1206, 0.9313, 0.154, 0.9337, 0.1206, 0.9313, 0.1231, 0.8994, 0.1532, 0.9048, 0.6143, 0.8378, 0.6311, 0.8558, 0.6166, 0.8768, 0.5958, 0.8583, 0.6143, 0.8378, 0.5958, 0.8583, 0.577, 0.8345, 0.6001, 0.8144, 0.6143, 0.8378, 0.6001, 0.8144, 0.6246, 0.7994, 0.6345, 0.823, 0.6143, 0.8378, 0.6345, 0.823, 0.6419, 0.8403, 0.6311, 0.8558, 0.5772, 0.8803, 0.602, 0.8995, 0.5872, 0.9228, 0.5584, 0.903, 0.5772, 0.8803, 0.5584, 0.903, 0.5308, 0.8793, 0.5539, 0.8565, 0.5772, 0.8803, 0.5539, 0.8565, 0.577, 0.8345, 0.5958, 0.8583, 0.5772, 0.8803, 0.5958, 0.8583, 0.6166, 0.8768, 0.602, 0.8995, 0.5317, 0.83, 0.5539, 0.8565, 0.5308, 0.8793, 0.5053, 0.8529, 0.5317, 0.83, 0.5053, 0.8529, 0.4807, 0.8249, 0.5101, 0.8021, 0.5317, 0.83, 0.5101, 0.8021, 0.5403, 0.781, 0.5585, 0.8083, 0.5317, 0.83, 0.5585, 0.8083, 0.577, 0.8345, 0.5539, 0.8565, 0.2223, 0.7214, 0.2055, 0.6935, 0.2366, 0.6765, 0.2497, 0.7049, 0.2223, 0.7214, 0.2497, 0.7049, 0.262, 0.732, 0.2382, 0.7478, 0.2223, 0.7214, 0.2382, 0.7478, 0.2148, 0.7648, 0.1956, 0.7402, 0.2223, 0.7214, 0.1956, 0.7402, 0.1753, 0.7141, 0.2055, 0.6935, 0.2763, 0.6908, 0.2667, 0.6634, 0.298, 0.6537, 0.3041, 0.6807, 0.2763, 0.6908, 0.3041, 0.6807, 0.3097, 0.7071, 0.2851, 0.7172, 0.2763, 0.6908, 0.2851, 0.7172, 0.262, 0.732, 0.2497, 0.7049, 0.2763, 0.6908, 0.2497, 0.7049, 0.2366, 0.6765, 0.2667, 0.6634, 0.2928, 0.7417, 0.2851, 0.7172, 0.3097, 0.7071, 0.3144, 0.7322, 0.2928, 0.7417, 0.3144, 0.7322, 0.3176, 0.7508, 0.3035, 0.7626, 0.2928, 0.7417, 0.3035, 0.7626, 0.285, 0.7779, 0.2725, 0.7564, 0.2928, 0.7417, 0.2725, 0.7564, 0.262, 0.732, 0.2851, 0.7172, 0.7533, 0.8785, 0.7548, 0.8527, 0.7783, 0.856, 0.7785, 0.8808, 0.7533, 0.8785, 0.7785, 0.8808, 0.7819, 0.9072, 0.7535, 0.9058, 0.7533, 0.8785, 0.7535, 0.9058, 0.7246, 0.9031, 0.728, 0.8757, 0.7533, 0.8785, 0.728, 0.8757, 0.7313, 0.8496, 0.7548, 0.8527, 0.8035, 0.8831, 0.802, 0.8596, 0.8202, 0.8625, 0.8269, 0.8802, 0.8035, 0.8831, 0.8269, 0.8802, 0.8357, 0.9041, 0.8094, 0.908, 0.8035, 0.8831, 0.8094, 0.908, 0.7819, 0.9072, 0.7785, 0.8808, 0.8035, 0.8831, 0.7785, 0.8808, 0.7783, 0.856, 0.802, 0.8596, 0.8153, 0.9353, 0.8094, 0.908, 0.8357, 0.9041, 0.8444, 0.9297, 0.8153, 0.9353, 0.8444, 0.9297, 0.853, 0.956, 0.8212, 0.9637, 0.8153, 0.9353, 0.8212, 0.9637, 0.7885, 0.9678, 0.7853, 0.9367, 0.8153, 0.9353, 0.7853, 0.9367, 0.7819, 0.9072, 0.8094, 0.908, 0.6531, 0.8643, 0.6603, 0.842, 0.6841, 0.8442, 0.6778, 0.8682, 0.6531, 0.8643, 0.6778, 0.8682, 0.668, 0.893, 0.6411, 0.887, 0.6531, 0.8643, 0.6411, 0.887, 0.6166, 0.8768, 0.6311, 0.8558, 0.6531, 0.8643, 0.6311, 0.8558, 0.6419, 0.8403, 0.6603, 0.842, 0.7028, 0.8722, 0.7078, 0.8468, 0.7313, 0.8496, 0.728, 0.8757, 0.7028, 0.8722, 0.728, 0.8757, 0.7246, 0.9031, 0.696, 0.8986, 0.7028, 0.8722, 0.696, 0.8986, 0.668, 0.893, 0.6778, 0.8682, 0.7028, 0.8722, 0.6778, 0.8682, 0.6841, 0.8442, 0.7078, 0.8468, 0.6885, 0.9285, 0.696, 0.8986, 0.7246, 0.9031, 0.7207, 0.9341, 0.6885, 0.9285, 0.7207, 0.9341, 0.7166, 0.9669, 0.6807, 0.9601, 0.6885, 0.9285, 0.6807, 0.9601, 0.6467, 0.9501, 0.6576, 0.9208, 0.6885, 0.9285, 0.6576, 0.9208, 0.668, 0.893, 0.696, 0.8986, 0.9087, 0.5676, 0.9193, 0.5449, 0.9226, 0.5456, 0.9114, 0.5693, 0.9087, 0.5676, 0.9114, 0.5693, 0.8969, 0.5886, 0.895, 0.5862, 0.9087, 0.5676, 0.895, 0.5862, 0.8942, 0.5852, 0.9076, 0.567, 0.9087, 0.5676, 0.9076, 0.567, 0.918, 0.5448, 0.9193, 0.5449, 0.5001, 0.0842, 0.5156, 0.05892, 0.5444, 0.07893, 0.5278, 0.101, 0.5001, 0.0842, 0.5278, 0.101, 0.5117, 0.1227, 0.4857, 0.1092, 0.5001, 0.0842, 0.4857, 0.1092, 0.4549, 0.09754, 0.4753, 0.07017, 0.5001, 0.0842, 0.4753, 0.07017, 0.49, 0.04267, 0.5156, 0.05892, 0.4733, 0.1335, 0.4857, 0.1092, 0.5117, 0.1227, 0.4965, 0.1438, 0.4733, 0.1335, 0.4965, 0.1438, 0.4855, 0.1595, 0.4666, 0.1577, 0.4733, 0.1335, 0.4666, 0.1577, 0.4417, 0.1557, 0.4466, 0.1283, 0.4733, 0.1335, 0.4466, 0.1283, 0.4549, 0.09754, 0.4857, 0.1092, 0.3217, 0.4835, 0.319, 0.4537, 0.344, 0.4525, 0.349, 0.48, 0.3217, 0.4835, 0.349, 0.48, 0.3572, 0.5107, 0.3238, 0.51, 0.3217, 0.4835, 0.3238, 0.51, 0.294, 0.512, 0.294, 0.4848, 0.3217, 0.4835, 0.294, 0.4848, 0.294, 0.4542, 0.319, 0.4537, 0.3757, 0.4747, 0.3689, 0.4506, 0.3878, 0.4487, 0.3989, 0.4645, 0.3757, 0.4747, 0.3989, 0.4645, 0.414, 0.4855, 0.388, 0.4991, 0.3757, 0.4747, 0.388, 0.4991, 0.3572, 0.5107, 0.349, 0.48, 0.3757, 0.4747, 0.349, 0.48, 0.344, 0.4525, 0.3689, 0.4506, 0.4025, 0.524, 0.388, 0.4991, 0.414, 0.4855, 0.4301, 0.5073, 0.4025, 0.524, 0.4301, 0.5073, 0.4468, 0.5293, 0.4179, 0.5493, 0.4025, 0.524, 0.4179, 0.5493, 0.3924, 0.5656, 0.3777, 0.5381, 0.4025, 0.524, 0.3777, 0.5381, 0.3572, 0.5107, 0.388, 0.4991, 0.2124, 0.4747, 0.2191, 0.4506, 0.244, 0.4525, 0.239, 0.48, 0.2124, 0.4747, 0.239, 0.48, 0.2308, 0.5107, 0.2, 0.4991, 0.2124, 0.4747, 0.2, 0.4991, 0.174, 0.4855, 0.1891, 0.4645, 0.2124, 0.4747, 0.1891, 0.4645, 0.2002, 0.4487, 0.2191, 0.4506, 0.2664, 0.4835, 0.269, 0.4537, 0.294, 0.4542, 0.294, 0.4848, 0.2664, 0.4835, 0.294, 0.4848, 0.294, 0.512, 0.2642, 0.51, 0.2664, 0.4835, 0.2642, 0.51, 0.2308, 0.5107, 0.239, 0.48, 0.2664, 0.4835, 0.239, 0.48, 0.244, 0.4525, 0.269, 0.4537, 0.8281, 0.5963, 0.8515, 0.5993, 0.8515, 0.6024, 0.8271, 0.5992, 0.8281, 0.5963, 0.8271, 0.5992, 0.806, 0.5886, 0.808, 0.5862, 0.8281, 0.5963, 0.808, 0.5862, 0.8088, 0.5852, 0.8285, 0.5952, 0.8281, 0.5963, 0.8285, 0.5952, 0.8515, 0.5981, 0.8515, 0.5993, 0.2832, 0.0842, 0.2678, 0.05892, 0.2933, 0.04267, 0.308, 0.07017, 0.2832, 0.0842, 0.308, 0.07017, 0.3285, 0.09754, 0.2976, 0.1092, 0.2832, 0.0842, 0.2976, 0.1092, 0.2717, 0.1227, 0.2555, 0.101, 0.2832, 0.0842, 0.2555, 0.101, 0.2389, 0.07893, 0.2678, 0.05892, 0.9101, 0.6637, 0.8867, 0.6608, 0.8867, 0.6576, 0.9111, 0.6608, 0.9101, 0.6637, 0.9111, 0.6608, 0.9322, 0.6715, 0.9302, 0.6739, 0.9101, 0.6637, 0.9302, 0.6739, 0.9294, 0.6748, 0.9096, 0.6649, 0.9101, 0.6637, 0.9096, 0.6649, 0.8867, 0.662, 0.8867, 0.6608, 0.364, 0.1248, 0.3619, 0.0982, 0.3917, 0.09622, 0.3917, 0.1235, 0.364, 0.1248, 0.3917, 0.1235, 0.3917, 0.1541, 0.3666, 0.1545, 0.364, 0.1248, 0.3666, 0.1545, 0.3416, 0.1557, 0.3367, 0.1283, 0.364, 0.1248, 0.3367, 0.1283, 0.3285, 0.09754, 0.3619, 0.0982, 0.1279, 0.8062, 0.1036, 0.7903, 0.1238, 0.7643, 0.1481, 0.784, 0.1279, 0.8062, 0.1481, 0.784, 0.1714, 0.8025, 0.1513, 0.8214, 0.1279, 0.8062, 0.1513, 0.8214, 0.1355, 0.8427, 0.1113, 0.8307, 0.1279, 0.8062, 0.1113, 0.8307, 0.08662, 0.8182, 0.1036, 0.7903, 0.1708, 0.7615, 0.1479, 0.7383, 0.1753, 0.7141, 0.1956, 0.7402, 0.1708, 0.7615, 0.1956, 0.7402, 0.2148, 0.7648, 0.1925, 0.7834, 0.1708, 0.7615, 0.1925, 0.7834, 0.1714, 0.8025, 0.1481, 0.784, 0.1708, 0.7615, 0.1481, 0.784, 0.1238, 0.7643, 0.1479, 0.7383, 0.2119, 0.8026, 0.1925, 0.7834, 0.2148, 0.7648, 0.2317, 0.7866, 0.2119, 0.8026, 0.2317, 0.7866, 0.2479, 0.8074, 0.2291, 0.8219, 0.2119, 0.8026, 0.2291, 0.8219, 0.2101, 0.8362, 0.1924, 0.8188, 0.2119, 0.8026, 0.1924, 0.8188, 0.1714, 0.8025, 0.1925, 0.7834, 0.2398, 0.2166, 0.2235, 0.2482, 0.1925, 0.2316, 0.2127, 0.1987, 0.2398, 0.2166, 0.2127, 0.1987, 0.2324, 0.1682, 0.2554, 0.1873, 0.2398, 0.2166, 0.2554, 0.1873, 0.2796, 0.2019, 0.2678, 0.2311, 0.2398, 0.2166, 0.2678, 0.2311, 0.2554, 0.2623, 0.2235, 0.2482, 0.186, 0.1789, 0.1625, 0.2125, 0.1331, 0.1921, 0.1593, 0.1582, 0.186, 0.1789, 0.1593, 0.1582, 0.1856, 0.1269, 0.2091, 0.1479, 0.186, 0.1789, 0.2091, 0.1479, 0.2324, 0.1682, 0.2127, 0.1987, 0.186, 0.1789, 0.2127, 0.1987, 0.1925, 0.2316, 0.1625, 0.2125, 0.2316, 0.1221, 0.2091, 0.1479, 0.1856, 0.1269, 0.2118, 0.1011, 0.2316, 0.1221, 0.2118, 0.1011, 0.2389, 0.07893, 0.2555, 0.101, 0.2316, 0.1221, 0.2555, 0.101, 0.2717, 0.1227, 0.251, 0.1426, 0.2316, 0.1221, 0.251, 0.1426, 0.2324, 0.1682, 0.2091, 0.1479, 0.2001, 0.3679, 0.1906, 0.3344, 0.2243, 0.3256, 0.231, 0.3621, 0.2001, 0.3679, 0.231, 0.3621, 0.2373, 0.3962, 0.2089, 0.3991, 0.2001, 0.3679, 0.2089, 0.3991, 0.182, 0.4063, 0.1702, 0.3772, 0.2001, 0.3679, 0.1702, 0.3772, 0.1578, 0.346, 0.1906, 0.3344, 0.2624, 0.3585, 0.2589, 0.3201, 0.294, 0.3181, 0.294, 0.3571, 0.2624, 0.3585, 0.294, 0.3571, 0.294, 0.3936, 0.2657, 0.3943, 0.2624, 0.3585, 0.2657, 0.3943, 0.2373, 0.3962, 0.231, 0.3621, 0.2624, 0.3585, 0.231, 0.3621, 0.2243, 0.3256, 0.2589, 0.3201, 0.2683, 0.425, 0.2657, 0.3943, 0.294, 0.3936, 0.294, 0.4248, 0.2683, 0.425, 0.294, 0.4248, 0.294, 0.4542, 0.269, 0.4537, 0.2683, 0.425, 0.269, 0.4537, 0.244, 0.4525, 0.2425, 0.4255, 0.2683, 0.425, 0.2425, 0.4255, 0.2373, 0.3962, 0.2657, 0.3943, 0.4459, 0.3916, 0.4622, 0.36, 0.4932, 0.3766, 0.4729, 0.4095, 0.4459, 0.3916, 0.4729, 0.4095, 0.4532, 0.44, 0.4303, 0.421, 0.4459, 0.3916, 0.4303, 0.421, 0.4061, 0.4063, 0.4178, 0.3772, 0.4459, 0.3916, 0.4178, 0.3772, 0.4302, 0.346, 0.4622, 0.36, 0.4997, 0.4293, 0.5232, 0.3957, 0.5526, 0.4161, 0.5264, 0.4501, 0.4997, 0.4293, 0.5264, 0.4501, 0.5001, 0.4813, 0.4766, 0.4604, 0.4997, 0.4293, 0.4766, 0.4604, 0.4532, 0.44, 0.4729, 0.4095, 0.4997, 0.4293, 0.4729, 0.4095, 0.4932, 0.3766, 0.5232, 0.3957, 0.4541, 0.4862, 0.4766, 0.4604, 0.5001, 0.4813, 0.4739, 0.5072, 0.4541, 0.4862, 0.4739, 0.5072, 0.4468, 0.5293, 0.4301, 0.5073, 0.4541, 0.4862, 0.4301, 0.5073, 0.414, 0.4855, 0.4347, 0.4656, 0.4541, 0.4862, 0.4347, 0.4656, 0.4532, 0.44, 0.4766, 0.4604, 0.4856, 0.2404, 0.4951, 0.2738, 0.4614, 0.2826, 0.4546, 0.2461, 0.4856, 0.2404, 0.4546, 0.2461, 0.4484, 0.212, 0.4767, 0.2091, 0.4856, 0.2404, 0.4767, 0.2091, 0.5037, 0.2019, 0.5155, 0.2311, 0.4856, 0.2404, 0.5155, 0.2311, 0.5279, 0.2623, 0.4951, 0.2738, 0.4233, 0.2498, 0.4268, 0.2882, 0.3917, 0.2902, 0.3917, 0.2511, 0.4233, 0.2498, 0.3917, 0.2511, 0.3917, 0.2147, 0.42, 0.214, 0.4233, 0.2498, 0.42, 0.214, 0.4484, 0.212, 0.4546, 0.2461, 0.4233, 0.2498, 0.4546, 0.2461, 0.4614, 0.2826, 0.4268, 0.2882, 0.4174, 0.1832, 0.42, 0.214, 0.3917, 0.2147, 0.3917, 0.1834, 0.4174, 0.1832, 0.3917, 0.1834, 0.3917, 0.1541, 0.4167, 0.1545, 0.4174, 0.1832, 0.4167, 0.1545, 0.4417, 0.1557, 0.4432, 0.1828, 0.4174, 0.1832, 0.4432, 0.1828, 0.4484, 0.212, 0.42, 0.214, 0.9407, 0.6942, 0.9278, 0.6768, 0.9294, 0.6748, 0.9429, 0.693, 0.9407, 0.6942, 0.9429, 0.693, 0.9532, 0.7153, 0.9506, 0.7156, 0.9407, 0.6942, 0.9506, 0.7156, 0.9473, 0.7159, 0.9379, 0.6957, 0.9407, 0.6942, 0.9379, 0.6957, 0.9257, 0.6793, 0.9278, 0.6768, 0.8327, 0.6942, 0.8228, 0.7156, 0.8202, 0.7153, 0.8305, 0.693, 0.8327, 0.6942, 0.8305, 0.693, 0.844, 0.6748, 0.8457, 0.6768, 0.8327, 0.6942, 0.8457, 0.6768, 0.8478, 0.6793, 0.8355, 0.6957, 0.8327, 0.6942, 0.8355, 0.6957, 0.8262, 0.7159, 0.8228, 0.7156, 0.7975, 0.5658, 0.8104, 0.5832, 0.8088, 0.5852, 0.7953, 0.567, 0.7975, 0.5658, 0.7953, 0.567, 0.785, 0.5448, 0.7876, 0.5445, 0.7975, 0.5658, 0.7876, 0.5445, 0.7909, 0.5441, 0.8003, 0.5643, 0.7975, 0.5658, 0.8003, 0.5643, 0.8125, 0.5807, 0.8104, 0.5832, 0.8735, 0.5928, 0.8925, 0.5832, 0.8942, 0.5852, 0.8744, 0.5952, 0.8735, 0.5928, 0.8744, 0.5952, 0.8515, 0.5981, 0.8515, 0.5956, 0.8735, 0.5928, 0.8515, 0.5956, 0.8515, 0.5925, 0.8724, 0.5898, 0.8735, 0.5928, 0.8724, 0.5898, 0.8904, 0.5807, 0.8925, 0.5832, 0.8748, 0.5963, 0.895, 0.5862, 0.8969, 0.5886, 0.8758, 0.5992, 0.8748, 0.5963, 0.8758, 0.5992, 0.8515, 0.6024, 0.8515, 0.5993, 0.8748, 0.5963, 0.8515, 0.5993, 0.8515, 0.5981, 0.8744, 0.5952, 0.8748, 0.5963, 0.8744, 0.5952, 0.8942, 0.5852, 0.895, 0.5862, 0.8634, 0.6637, 0.8432, 0.6739, 0.8413, 0.6715, 0.8623, 0.6608, 0.8634, 0.6637, 0.8623, 0.6608, 0.8867, 0.6576, 0.8867, 0.6608, 0.8634, 0.6637, 0.8867, 0.6608, 0.8867, 0.662, 0.8638, 0.6649, 0.8634, 0.6637, 0.8638, 0.6649, 0.844, 0.6748, 0.8432, 0.6739, 0.944, 0.6924, 0.9302, 0.6739, 0.9322, 0.6715, 0.9467, 0.6908, 0.944, 0.6924, 0.9467, 0.6908, 0.9578, 0.7144, 0.9545, 0.7151, 0.944, 0.6924, 0.9545, 0.7151, 0.9532, 0.7153, 0.9429, 0.693, 0.944, 0.6924, 0.9429, 0.693, 0.9294, 0.6748, 0.9302, 0.6739, 0.7942, 0.5676, 0.808, 0.5862, 0.806, 0.5886, 0.7915, 0.5693, 0.7942, 0.5676, 0.7915, 0.5693, 0.7804, 0.5456, 0.7837, 0.5449, 0.7942, 0.5676, 0.7837, 0.5449, 0.785, 0.5448, 0.7953, 0.567, 0.7942, 0.5676, 0.7953, 0.567, 0.8088, 0.5852, 0.808, 0.5862, 0.3234, 0.05732, 0.34, 0.07546, 0.3285, 0.09754, 0.308, 0.07017, 0.3234, 0.05732, 0.308, 0.07017, 0.2933, 0.04267, 0.3104, 0.03183, 0.3234, 0.05732, 0.3104, 0.03183, 0.3232, 0.0237, 0.3341, 0.04505, 0.3234, 0.05732, 0.3341, 0.04505, 0.348, 0.06028, 0.34, 0.07546, 0.3623, 0.5509, 0.3456, 0.5328, 0.3572, 0.5107, 0.3777, 0.5381, 0.3623, 0.5509, 0.3777, 0.5381, 0.3924, 0.5656, 0.3753, 0.5764, 0.3623, 0.5509, 0.3753, 0.5764, 0.3625, 0.5845, 0.3516, 0.5632, 0.3623, 0.5509, 0.3516, 0.5632, 0.3376, 0.548, 0.3456, 0.5328, 0.2664, 0.5293, 0.2424, 0.5328, 0.2308, 0.5107, 0.2642, 0.51, 0.2664, 0.5293, 0.2642, 0.51, 0.294, 0.512, 0.294, 0.5313, 0.2664, 0.5293, 0.294, 0.5313, 0.294, 0.5466, 0.2706, 0.545, 0.2664, 0.5293, 0.2706, 0.545, 0.2504, 0.548, 0.2424, 0.5328, 0.4193, 0.07891, 0.4433, 0.07546, 0.4549, 0.09754, 0.4214, 0.0982, 0.4193, 0.07891, 0.4214, 0.0982, 0.3917, 0.09622, 0.3917, 0.07696, 0.4193, 0.07891, 0.3917, 0.07696, 0.3917, 0.06168, 0.4151, 0.06326, 0.4193, 0.07891, 0.4151, 0.06326, 0.4353, 0.06028, 0.4433, 0.07546, 0.3216, 0.5293, 0.294, 0.5313, 0.294, 0.512, 0.3238, 0.51, 0.3216, 0.5293, 0.3238, 0.51, 0.3572, 0.5107, 0.3456, 0.5328, 0.3216, 0.5293, 0.3456, 0.5328, 0.3376, 0.548, 0.3174, 0.545, 0.3216, 0.5293, 0.3174, 0.545, 0.294, 0.5466, 0.294, 0.5313, 0.364, 0.07891, 0.3917, 0.07696, 0.3917, 0.09622, 0.3619, 0.0982, 0.364, 0.07891, 0.3619, 0.0982, 0.3285, 0.09754, 0.34, 0.07546, 0.364, 0.07891, 0.34, 0.07546, 0.348, 0.06028, 0.3683, 0.06326, 0.364, 0.07891, 0.3683, 0.06326, 0.3917, 0.06168, 0.3917, 0.07696, 0.4599, 0.05732, 0.473, 0.03183, 0.49, 0.04267, 0.4753, 0.07017, 0.4599, 0.05732, 0.4753, 0.07017, 0.4549, 0.09754, 0.4433, 0.07546, 0.4599, 0.05732, 0.4433, 0.07546, 0.4353, 0.06028, 0.4493, 0.04505, 0.4599, 0.05732, 0.4493, 0.04505, 0.4601, 0.0237, 0.473, 0.03183, 0.2257, 0.5509, 0.2127, 0.5764, 0.1956, 0.5656, 0.2103, 0.5381, 0.2257, 0.5509, 0.2103, 0.5381, 0.2308, 0.5107, 0.2424, 0.5328, 0.2257, 0.5509, 0.2424, 0.5328, 0.2504, 0.548, 0.2364, 0.5632, 0.2257, 0.5509, 0.2364, 0.5632, 0.2256, 0.5845, 0.2127, 0.5764, 0.9253, 0.4829, 0.9103, 0.4695, 0.9213, 0.462, 0.9336, 0.4718, 0.9253, 0.4829, 0.9336, 0.4718, 0.9497, 0.4792, 0.9442, 0.4938, 0.9253, 0.4829, 0.9442, 0.4938, 0.9391, 0.5073, 0.9174, 0.4933, 0.9253, 0.4829, 0.9174, 0.4933, 0.8999, 0.4766, 0.9103, 0.4695, 0.6701, 0.6421, 0.6567, 0.6571, 0.6492, 0.6461, 0.659, 0.6338, 0.6701, 0.6421, 0.659, 0.6338, 0.6664, 0.6177, 0.681, 0.6232, 0.6701, 0.6421, 0.681, 0.6232, 0.6945, 0.6283, 0.6805, 0.65, 0.6701, 0.6421, 0.6805, 0.65, 0.6638, 0.6675, 0.6567, 0.6571, 0.5958, 0.6642, 0.5773, 0.6571, 0.5848, 0.6461, 0.5996, 0.6508, 0.5958, 0.6642, 0.5996, 0.6508, 0.617, 0.6513, 0.617, 0.6658, 0.5958, 0.6642, 0.617, 0.6658, 0.617, 0.6792, 0.5922, 0.6767, 0.5958, 0.6642, 0.5922, 0.6767, 0.5702, 0.6675, 0.5773, 0.6571, 0.9032, 0.4086, 0.9103, 0.3901, 0.9213, 0.3976, 0.9166, 0.4124, 0.9032, 0.4086, 0.9166, 0.4124, 0.9161, 0.4298, 0.9016, 0.4298, 0.9032, 0.4086, 0.9016, 0.4298, 0.8882, 0.4298, 0.8907, 0.405, 0.9032, 0.4086, 0.8907, 0.405, 0.8999, 0.383, 0.9103, 0.3901, 0.6381, 0.6642, 0.617, 0.6658, 0.617, 0.6513, 0.6343, 0.6508, 0.6381, 0.6642, 0.6343, 0.6508, 0.6492, 0.6461, 0.6567, 0.6571, 0.6381, 0.6642, 0.6567, 0.6571, 0.6638, 0.6675, 0.6417, 0.6767, 0.6381, 0.6642, 0.6417, 0.6767, 0.617, 0.6792, 0.617, 0.6658, 0.9032, 0.4509, 0.9016, 0.4298, 0.9161, 0.4298, 0.9166, 0.4471, 0.9032, 0.4509, 0.9166, 0.4471, 0.9213, 0.462, 0.9103, 0.4695, 0.9032, 0.4509, 0.9103, 0.4695, 0.8999, 0.4766, 0.8907, 0.4545, 0.9032, 0.4509, 0.8907, 0.4545, 0.8882, 0.4298, 0.9016, 0.4298, 0.9253, 0.3766, 0.9442, 0.3658, 0.9497, 0.3803, 0.9336, 0.3877, 0.9253, 0.3766, 0.9336, 0.3877, 0.9213, 0.3976, 0.9103, 0.3901, 0.9253, 0.3766, 0.9103, 0.3901, 0.8999, 0.383, 0.9174, 0.3663, 0.9253, 0.3766, 0.9174, 0.3663, 0.9391, 0.3523, 0.9442, 0.3658, 0.5638, 0.6421, 0.553, 0.6232, 0.5676, 0.6177, 0.5749, 0.6338, 0.5638, 0.6421, 0.5749, 0.6338, 0.5848, 0.6461, 0.5773, 0.6571, 0.5638, 0.6421, 0.5773, 0.6571, 0.5702, 0.6675, 0.5535, 0.65, 0.5638, 0.6421, 0.5535, 0.65, 0.5395, 0.6283, 0.553, 0.6232, 0.9106, 0.5021, 0.8908, 0.4828, 0.8999, 0.4766, 0.9174, 0.4933, 0.9106, 0.5021, 0.9174, 0.4933, 0.9391, 0.5073, 0.9348, 0.5186, 0.9106, 0.5021, 0.9348, 0.5186, 0.9309, 0.5288, 0.9042, 0.5102, 0.9106, 0.5021, 0.9042, 0.5102, 0.8823, 0.4885, 0.8908, 0.4828, 0.6893, 0.6568, 0.67, 0.6766, 0.6638, 0.6675, 0.6805, 0.65, 0.6893, 0.6568, 0.6805, 0.65, 0.6945, 0.6283, 0.7058, 0.6326, 0.6893, 0.6568, 0.7058, 0.6326, 0.716, 0.6365, 0.6974, 0.6632, 0.6893, 0.6568, 0.6974, 0.6632, 0.6758, 0.6851, 0.67, 0.6766, 0.589, 0.6874, 0.564, 0.6766, 0.5702, 0.6675, 0.5922, 0.6767, 0.589, 0.6874, 0.5922, 0.6767, 0.617, 0.6792, 0.617, 0.6906, 0.589, 0.6874, 0.617, 0.6906, 0.617, 0.701, 0.5861, 0.6973, 0.589, 0.6874, 0.5861, 0.6973, 0.5582, 0.6851, 0.564, 0.6766, 0.88, 0.4018, 0.8908, 0.3768, 0.8999, 0.383, 0.8907, 0.405, 0.88, 0.4018, 0.8907, 0.405, 0.8882, 0.4298, 0.8768, 0.4298, 0.88, 0.4018, 0.8768, 0.4298, 0.8664, 0.4298, 0.8701, 0.3988, 0.88, 0.4018, 0.8701, 0.3988, 0.8823, 0.371, 0.8908, 0.3768, 0.6449, 0.6874, 0.617, 0.6906, 0.617, 0.6792, 0.6417, 0.6767, 0.6449, 0.6874, 0.6417, 0.6767, 0.6638, 0.6675, 0.67, 0.6766, 0.6449, 0.6874, 0.67, 0.6766, 0.6758, 0.6851, 0.6479, 0.6973, 0.6449, 0.6874, 0.6479, 0.6973, 0.617, 0.701, 0.617, 0.6906, 0.88, 0.4577, 0.8768, 0.4298, 0.8882, 0.4298, 0.8907, 0.4545, 0.88, 0.4577, 0.8907, 0.4545, 0.8999, 0.4766, 0.8908, 0.4828, 0.88, 0.4577, 0.8908, 0.4828, 0.8823, 0.4885, 0.8701, 0.4607, 0.88, 0.4577, 0.8701, 0.4607, 0.8664, 0.4298, 0.8768, 0.4298, 0.9106, 0.3574, 0.9348, 0.341, 0.9391, 0.3523, 0.9174, 0.3663, 0.9106, 0.3574, 0.9174, 0.3663, 0.8999, 0.383, 0.8908, 0.3768, 0.9106, 0.3574, 0.8908, 0.3768, 0.8823, 0.371, 0.9042, 0.3493, 0.9106, 0.3574, 0.9042, 0.3493, 0.9309, 0.3308, 0.9348, 0.341, 0.5447, 0.6568, 0.5282, 0.6326, 0.5395, 0.6283, 0.5535, 0.65, 0.5447, 0.6568, 0.5535, 0.65, 0.5702, 0.6675, 0.564, 0.6766, 0.5447, 0.6568, 0.564, 0.6766, 0.5582, 0.6851, 0.5365, 0.6632, 0.5447, 0.6568, 0.5365, 0.6632, 0.518, 0.6365, 0.5282, 0.6326, 0.54, 0.5373, 0.5213, 0.5356, 0.5241, 0.4883, 0.5423, 0.485, 0.54, 0.5373, 0.5423, 0.485, 0.5605, 0.4837, 0.5586, 0.5388, 0.54, 0.5373, 0.5586, 0.5388, 0.5572, 0.5803, 0.5382, 0.5767, 0.54, 0.5373, 0.5382, 0.5767, 0.5192, 0.5713, 0.5213, 0.5356, 0.8409, 0.2433, 0.8222, 0.2417, 0.825, 0.1943, 0.8433, 0.1911, 0.8409, 0.2433, 0.8433, 0.1911, 0.8614, 0.1897, 0.8595, 0.2448, 0.8409, 0.2433, 0.8595, 0.2448, 0.8581, 0.2863, 0.8391, 0.2827, 0.8409, 0.2433, 0.8391, 0.2827, 0.8201, 0.2773, 0.8222, 0.2417, 0.9155, 0.246, 0.8968, 0.2465, 0.8968, 0.1945, 0.9145, 0.1923, 0.9155, 0.246, 0.9145, 0.1923, 0.9323, 0.1897, 0.9342, 0.2448, 0.9155, 0.246, 0.9342, 0.2448, 0.9356, 0.2863, 0.9163, 0.2864, 0.9155, 0.246, 0.9163, 0.2864, 0.8968, 0.2856, 0.8968, 0.2465, 0.6146, 0.5399, 0.5959, 0.5404, 0.5959, 0.4885, 0.6136, 0.4862, 0.6146, 0.5399, 0.6136, 0.4862, 0.6314, 0.4837, 0.6333, 0.5388, 0.6146, 0.5399, 0.6333, 0.5388, 0.6347, 0.5803, 0.6154, 0.5804, 0.6146, 0.5399, 0.6154, 0.5804, 0.5959, 0.5795, 0.5959, 0.5404, 0.8782, 0.246, 0.8595, 0.2448, 0.8614, 0.1897, 0.8792, 0.1923, 0.8782, 0.246, 0.8792, 0.1923, 0.8968, 0.1945, 0.8968, 0.2465, 0.8782, 0.246, 0.8968, 0.2465, 0.8968, 0.2856, 0.8774, 0.2864, 0.8782, 0.246, 0.8774, 0.2864, 0.8581, 0.2863, 0.8595, 0.2448, 0.5773, 0.5399, 0.5586, 0.5388, 0.5605, 0.4837, 0.5783, 0.4862, 0.5773, 0.5399, 0.5783, 0.4862, 0.5959, 0.4885, 0.5959, 0.5404, 0.5773, 0.5399, 0.5959, 0.5404, 0.5959, 0.5795, 0.5765, 0.5804, 0.5773, 0.5399, 0.5765, 0.5804, 0.5572, 0.5803, 0.5586, 0.5388, 0.6519, 0.5373, 0.6333, 0.5388, 0.6314, 0.4837, 0.6495, 0.485, 0.6519, 0.5373, 0.6495, 0.485, 0.6678, 0.4883, 0.6705, 0.5356, 0.6519, 0.5373, 0.6705, 0.5356, 0.6727, 0.5713, 0.6537, 0.5767, 0.6519, 0.5373, 0.6537, 0.5767, 0.6347, 0.5803, 0.6333, 0.5388, 0.9528, 0.2433, 0.9342, 0.2448, 0.9323, 0.1897, 0.9504, 0.1911, 0.9528, 0.2433, 0.9504, 0.1911, 0.9687, 0.1943, 0.9714, 0.2417, 0.9528, 0.2433, 0.9714, 0.2417, 0.9736, 0.2773, 0.9546, 0.2827, 0.9528, 0.2433, 0.9546, 0.2827, 0.9356, 0.2863, 0.9342, 0.2448, 0.7308, 0.2512, 0.7426, 0.2496, 0.7452, 0.2945, 0.7321, 0.297, 0.7308, 0.2512, 0.7321, 0.297, 0.7189, 0.2981, 0.7189, 0.252, 0.7308, 0.2512, 0.7189, 0.252, 0.7189, 0.197, 0.73, 0.1965, 0.7308, 0.2512, 0.73, 0.1965, 0.7412, 0.1959, 0.7426, 0.2496, 0.7501, 0.4333, 0.7619, 0.4341, 0.7619, 0.4803, 0.7487, 0.4792, 0.7501, 0.4333, 0.7487, 0.4792, 0.7357, 0.4767, 0.7382, 0.4317, 0.7501, 0.4333, 0.7382, 0.4317, 0.7396, 0.378, 0.7508, 0.3787, 0.7501, 0.4333, 0.7508, 0.3787, 0.7619, 0.3791, 0.7619, 0.4341, 0.7738, 0.4333, 0.7856, 0.4317, 0.7881, 0.4767, 0.7751, 0.4792, 0.7738, 0.4333, 0.7751, 0.4792, 0.7619, 0.4803, 0.7619, 0.4341, 0.7738, 0.4333, 0.7619, 0.4341, 0.7619, 0.3791, 0.773, 0.3787, 0.7738, 0.4333, 0.773, 0.3787, 0.7842, 0.378, 0.7856, 0.4317, 0.7071, 0.2512, 0.7189, 0.252, 0.7189, 0.2981, 0.7058, 0.297, 0.7071, 0.2512, 0.7058, 0.297, 0.6927, 0.2945, 0.6953, 0.2496, 0.7071, 0.2512, 0.6953, 0.2496, 0.6967, 0.1959, 0.7078, 0.1965, 0.7071, 0.2512, 0.7078, 0.1965, 0.7189, 0.197, 0.7189, 0.252, 0.9054, 0.5658, 0.9153, 0.5445, 0.918, 0.5448, 0.9076, 0.567, 0.9054, 0.5658, 0.9076, 0.567, 0.8942, 0.5852, 0.8925, 0.5832, 0.9054, 0.5658, 0.8925, 0.5832, 0.8904, 0.5807, 0.9027, 0.5643, 0.9054, 0.5658, 0.9027, 0.5643, 0.912, 0.5441, 0.9153, 0.5445, 0.8294, 0.5928, 0.8515, 0.5956, 0.8515, 0.5981, 0.8285, 0.5952, 0.8294, 0.5928, 0.8285, 0.5952, 0.8088, 0.5852, 0.8104, 0.5832, 0.8294, 0.5928, 0.8104, 0.5832, 0.8125, 0.5807, 0.8306, 0.5898, 0.8294, 0.5928, 0.8306, 0.5898, 0.8515, 0.5925, 0.8515, 0.5956, 0.8647, 0.6672, 0.8457, 0.6768, 0.844, 0.6748, 0.8638, 0.6649, 0.8647, 0.6672, 0.8638, 0.6649, 0.8867, 0.662, 0.8867, 0.6644, 0.8647, 0.6672, 0.8867, 0.6644, 0.8867, 0.6675, 0.8658, 0.6702, 0.8647, 0.6672, 0.8658, 0.6702, 0.8478, 0.6793, 0.8457, 0.6768, 0.9088, 0.6672, 0.8867, 0.6644, 0.8867, 0.662, 0.9096, 0.6649, 0.9088, 0.6672, 0.9096, 0.6649, 0.9294, 0.6748, 0.9278, 0.6768, 0.9088, 0.6672, 0.9278, 0.6768, 0.9257, 0.6793, 0.9076, 0.6702, 0.9088, 0.6672, 0.9076, 0.6702, 0.8867, 0.6675, 0.8867, 0.6644, 0.7622, 0.6786, 0.7601, 0.6646, 0.7719, 0.6685, 0.776, 0.6806, 0.7622, 0.6786, 0.776, 0.6806, 0.7801, 0.6926, 0.7642, 0.6925, 0.7622, 0.6786, 0.7642, 0.6925, 0.7483, 0.6925, 0.7483, 0.6776, 0.7622, 0.6786, 0.7483, 0.6776, 0.7483, 0.6627, 0.7601, 0.6646, 0.7396, 0.5976, 0.7417, 0.5837, 0.7576, 0.5836, 0.7535, 0.5956, 0.7396, 0.5976, 0.7535, 0.5956, 0.7494, 0.6076, 0.7376, 0.6116, 0.7396, 0.5976, 0.7376, 0.6116, 0.7258, 0.6135, 0.7258, 0.5986, 0.7396, 0.5976, 0.7258, 0.5986, 0.7258, 0.5837, 0.7417, 0.5837, 0.7345, 0.6786, 0.7365, 0.6646, 0.7483, 0.6627, 0.7483, 0.6776, 0.7345, 0.6786, 0.7483, 0.6776, 0.7483, 0.6925, 0.7324, 0.6925, 0.7345, 0.6786, 0.7324, 0.6925, 0.7165, 0.6926, 0.7206, 0.6806, 0.7345, 0.6786, 0.7206, 0.6806, 0.7247, 0.6685, 0.7365, 0.6646, 0.7119, 0.5976, 0.7099, 0.5837, 0.7258, 0.5837, 0.7258, 0.5986, 0.7119, 0.5976, 0.7258, 0.5986, 0.7258, 0.6135, 0.714, 0.6116, 0.7119, 0.5976, 0.714, 0.6116, 0.7022, 0.6076, 0.6981, 0.5956, 0.7119, 0.5976, 0.6981, 0.5956, 0.694, 0.5836, 0.7099, 0.5837, 0.6835, 0.2481, 0.6953, 0.2496, 0.6927, 0.2945, 0.6799, 0.2914, 0.6835, 0.2481, 0.6799, 0.2914, 0.6673, 0.2879, 0.6717, 0.2467, 0.6835, 0.2481, 0.6717, 0.2467, 0.674, 0.1962, 0.6854, 0.1959, 0.6835, 0.2481, 0.6854, 0.1959, 0.6967, 0.1959, 0.6953, 0.2496, 0.7974, 0.4303, 0.8092, 0.4288, 0.8136, 0.47, 0.8009, 0.4735, 0.7974, 0.4303, 0.8009, 0.4735, 0.7881, 0.4767, 0.7856, 0.4317, 0.7974, 0.4303, 0.7856, 0.4317, 0.7842, 0.378, 0.7955, 0.378, 0.7974, 0.4303, 0.7955, 0.378, 0.8068, 0.3784, 0.8092, 0.4288, 0.7264, 0.4303, 0.7382, 0.4317, 0.7357, 0.4767, 0.7229, 0.4735, 0.7264, 0.4303, 0.7229, 0.4735, 0.7102, 0.47, 0.7146, 0.4288, 0.7264, 0.4303, 0.7146, 0.4288, 0.717, 0.3784, 0.7283, 0.378, 0.7264, 0.4303, 0.7283, 0.378, 0.7396, 0.378, 0.7382, 0.4317, 0.7544, 0.2481, 0.7662, 0.2467, 0.7706, 0.2879, 0.758, 0.2914, 0.7544, 0.2481, 0.758, 0.2914, 0.7452, 0.2945, 0.7426, 0.2496, 0.7544, 0.2481, 0.7426, 0.2496, 0.7412, 0.1959, 0.7525, 0.1959, 0.7544, 0.2481, 0.7525, 0.1959, 0.7639, 0.1962, 0.7662, 0.2467, 0.7648, 0.3166, 0.7792, 0.3104, 0.7873, 0.3205, 0.7712, 0.329, 0.7648, 0.3166, 0.7712, 0.329, 0.7546, 0.3361, 0.75, 0.3219, 0.7648, 0.3166, 0.75, 0.3219, 0.7452, 0.2945, 0.758, 0.2914, 0.7648, 0.3166, 0.758, 0.2914, 0.7706, 0.2879, 0.7792, 0.3104, 0.7161, 0.4987, 0.7308, 0.504, 0.7262, 0.5182, 0.7096, 0.5111, 0.7161, 0.4987, 0.7096, 0.5111, 0.6936, 0.5026, 0.7017, 0.4926, 0.7161, 0.4987, 0.7017, 0.4926, 0.7102, 0.47, 0.7229, 0.4735, 0.7161, 0.4987, 0.7229, 0.4735, 0.7357, 0.4767, 0.7308, 0.504, 0.8077, 0.4987, 0.8221, 0.4926, 0.8302, 0.5026, 0.8142, 0.5111, 0.8077, 0.4987, 0.8142, 0.5111, 0.7976, 0.5182, 0.793, 0.504, 0.8077, 0.4987, 0.793, 0.504, 0.7881, 0.4767, 0.8009, 0.4735, 0.8077, 0.4987, 0.8009, 0.4735, 0.8136, 0.47, 0.8221, 0.4926, 0.6731, 0.3166, 0.6878, 0.3219, 0.6833, 0.3361, 0.6667, 0.329, 0.6731, 0.3166, 0.6667, 0.329, 0.6506, 0.3205, 0.6587, 0.3104, 0.6731, 0.3166, 0.6587, 0.3104, 0.6673, 0.2879, 0.6799, 0.2914, 0.6731, 0.3166, 0.6799, 0.2914, 0.6927, 0.2945, 0.6878, 0.3219, 0.7032, 0.3254, 0.7189, 0.3267, 0.7189, 0.3418, 0.7008, 0.3404, 0.7032, 0.3254, 0.7008, 0.3404, 0.6833, 0.3361, 0.6878, 0.3219, 0.7032, 0.3254, 0.6878, 0.3219, 0.6927, 0.2945, 0.7058, 0.297, 0.7032, 0.3254, 0.7058, 0.297, 0.7189, 0.2981, 0.7189, 0.3267, 0.7776, 0.5076, 0.793, 0.504, 0.7976, 0.5182, 0.78, 0.5225, 0.7776, 0.5076, 0.78, 0.5225, 0.7619, 0.524, 0.7619, 0.5089, 0.7776, 0.5076, 0.7619, 0.5089, 0.7619, 0.4803, 0.7751, 0.4792, 0.7776, 0.5076, 0.7751, 0.4792, 0.7881, 0.4767, 0.793, 0.504, 0.7462, 0.5076, 0.7619, 0.5089, 0.7619, 0.524, 0.7438, 0.5225, 0.7462, 0.5076, 0.7438, 0.5225, 0.7262, 0.5182, 0.7308, 0.504, 0.7462, 0.5076, 0.7308, 0.504, 0.7357, 0.4767, 0.7487, 0.4792, 0.7462, 0.5076, 0.7487, 0.4792, 0.7619, 0.4803, 0.7619, 0.5089, 0.7347, 0.3254, 0.75, 0.3219, 0.7546, 0.3361, 0.737, 0.3404, 0.7347, 0.3254, 0.737, 0.3404, 0.7189, 0.3418, 0.7189, 0.3267, 0.7347, 0.3254, 0.7189, 0.3267, 0.7189, 0.2981, 0.7321, 0.297, 0.7347, 0.3254, 0.7321, 0.297, 0.7452, 0.2945, 0.75, 0.3219, 0.7844, 0.5735, 0.8008, 0.5949, 0.794, 0.6032, 0.7752, 0.5791, 0.7844, 0.5735, 0.7752, 0.5791, 0.7603, 0.5499, 0.7717, 0.5475, 0.7844, 0.5735, 0.7717, 0.5475, 0.7804, 0.5456, 0.7915, 0.5693, 0.7844, 0.5735, 0.7915, 0.5693, 0.806, 0.5886, 0.8008, 0.5949, 0.9537, 0.6865, 0.9374, 0.6651, 0.9442, 0.6568, 0.963, 0.6809, 0.9537, 0.6865, 0.963, 0.6809, 0.9779, 0.7102, 0.9665, 0.7126, 0.9537, 0.6865, 0.9665, 0.7126, 0.9578, 0.7144, 0.9467, 0.6908, 0.9537, 0.6865, 0.9467, 0.6908, 0.9322, 0.6715, 0.9374, 0.6651, 0.8596, 0.653, 0.8361, 0.6651, 0.8292, 0.6568, 0.856, 0.6429, 0.8596, 0.653, 0.856, 0.6429, 0.8867, 0.6385, 0.8867, 0.6493, 0.8596, 0.653, 0.8867, 0.6493, 0.8867, 0.6576, 0.8623, 0.6608, 0.8596, 0.653, 0.8623, 0.6608, 0.8413, 0.6715, 0.8361, 0.6651, 0.8786, 0.607, 0.9021, 0.5949, 0.9089, 0.6032, 0.8822, 0.6171, 0.8786, 0.607, 0.8822, 0.6171, 0.8515, 0.6215, 0.8515, 0.6107, 0.8786, 0.607, 0.8515, 0.6107, 0.8515, 0.6024, 0.8758, 0.5992, 0.8786, 0.607, 0.8758, 0.5992, 0.8969, 0.5886, 0.9021, 0.5949, 0.9138, 0.653, 0.8867, 0.6493, 0.8867, 0.6385, 0.9174, 0.6429, 0.9138, 0.653, 0.9174, 0.6429, 0.9442, 0.6568, 0.9374, 0.6651, 0.9138, 0.653, 0.9374, 0.6651, 0.9322, 0.6715, 0.9111, 0.6608, 0.9138, 0.653, 0.9111, 0.6608, 0.8867, 0.6576, 0.8867, 0.6493, 0.8243, 0.607, 0.8515, 0.6107, 0.8515, 0.6215, 0.8207, 0.6171, 0.8243, 0.607, 0.8207, 0.6171, 0.794, 0.6032, 0.8008, 0.5949, 0.8243, 0.607, 0.8008, 0.5949, 0.806, 0.5886, 0.8271, 0.5992, 0.8243, 0.607, 0.8271, 0.5992, 0.8515, 0.6024, 0.8515, 0.6107, 0.9185, 0.5735, 0.9313, 0.5475, 0.9427, 0.5499, 0.9278, 0.5791, 0.9185, 0.5735, 0.9278, 0.5791, 0.9089, 0.6032, 0.9021, 0.5949, 0.9185, 0.5735, 0.9021, 0.5949, 0.8969, 0.5886, 0.9114, 0.5693, 0.9185, 0.5735, 0.9114, 0.5693, 0.9226, 0.5456, 0.9313, 0.5475, 0.8197, 0.6865, 0.8069, 0.7126, 0.7955, 0.7102, 0.8104, 0.6809, 0.8197, 0.6865, 0.8104, 0.6809, 0.8292, 0.6568, 0.8361, 0.6651, 0.8197, 0.6865, 0.8361, 0.6651, 0.8413, 0.6715, 0.8268, 0.6908, 0.8197, 0.6865, 0.8268, 0.6908, 0.8156, 0.7144, 0.8069, 0.7126, 0.5374, 0.5903, 0.5183, 0.5837, 0.5192, 0.5713, 0.5382, 0.5767, 0.5374, 0.5903, 0.5382, 0.5767, 0.5572, 0.5803, 0.5567, 0.5946, 0.5374, 0.5903, 0.5567, 0.5946, 0.5566, 0.5954, 0.5372, 0.591, 0.5374, 0.5903, 0.5372, 0.591, 0.518, 0.5844, 0.5183, 0.5837, 0.8383, 0.2963, 0.8192, 0.2897, 0.8201, 0.2773, 0.8391, 0.2827, 0.8383, 0.2963, 0.8391, 0.2827, 0.8581, 0.2863, 0.8576, 0.3007, 0.8383, 0.2963, 0.8576, 0.3007, 0.8575, 0.3014, 0.8381, 0.2971, 0.8383, 0.2963, 0.8381, 0.2971, 0.8189, 0.2905, 0.8192, 0.2897, 0.9165, 0.3004, 0.8968, 0.2992, 0.8968, 0.2856, 0.9163, 0.2864, 0.9165, 0.3004, 0.9163, 0.2864, 0.9356, 0.2863, 0.9361, 0.3007, 0.9165, 0.3004, 0.9361, 0.3007, 0.9362, 0.3014, 0.9166, 0.3012, 0.9165, 0.3004, 0.9166, 0.3012, 0.8968, 0.2999, 0.8968, 0.2992, 0.6156, 0.5944, 0.5959, 0.5931, 0.5959, 0.5795, 0.6154, 0.5804, 0.6156, 0.5944, 0.6154, 0.5804, 0.6347, 0.5803, 0.6352, 0.5946, 0.6156, 0.5944, 0.6352, 0.5946, 0.6353, 0.5954, 0.6157, 0.5952, 0.6156, 0.5944, 0.6157, 0.5952, 0.5959, 0.5939, 0.5959, 0.5931, 0.8772, 0.3004, 0.8576, 0.3007, 0.8581, 0.2863, 0.8774, 0.2864, 0.8772, 0.3004, 0.8774, 0.2864, 0.8968, 0.2856, 0.8968, 0.2992, 0.8772, 0.3004, 0.8968, 0.2992, 0.8968, 0.2999, 0.8771, 0.3012, 0.8772, 0.3004, 0.8771, 0.3012, 0.8575, 0.3014, 0.8576, 0.3007, 0.5763, 0.5944, 0.5567, 0.5946, 0.5572, 0.5803, 0.5765, 0.5804, 0.5763, 0.5944, 0.5765, 0.5804, 0.5959, 0.5795, 0.5959, 0.5931, 0.5763, 0.5944, 0.5959, 0.5931, 0.5959, 0.5939, 0.5762, 0.5952, 0.5763, 0.5944, 0.5762, 0.5952, 0.5566, 0.5954, 0.5567, 0.5946, 0.6545, 0.5903, 0.6352, 0.5946, 0.6347, 0.5803, 0.6537, 0.5767, 0.6545, 0.5903, 0.6537, 0.5767, 0.6727, 0.5713, 0.6736, 0.5837, 0.6545, 0.5903, 0.6736, 0.5837, 0.6739, 0.5844, 0.6547, 0.591, 0.6545, 0.5903, 0.6547, 0.591, 0.6353, 0.5954, 0.6352, 0.5946, 0.9554, 0.2963, 0.9361, 0.3007, 0.9356, 0.2863, 0.9546, 0.2827, 0.9554, 0.2963, 0.9546, 0.2827, 0.9736, 0.2773, 0.9745, 0.2897, 0.9554, 0.2963, 0.9745, 0.2897, 0.9748, 0.2905, 0.9556, 0.2971, 0.9554, 0.2963, 0.9556, 0.2971, 0.9362, 0.3014, 0.9361, 0.3007, 0.7379, 0.3459, 0.7563, 0.3413, 0.7566, 0.3421, 0.7381, 0.3468, 0.7379, 0.3459, 0.7381, 0.3468, 0.7189, 0.3483, 0.7189, 0.3474, 0.7379, 0.3459, 0.7189, 0.3474, 0.7189, 0.3418, 0.737, 0.3404, 0.7379, 0.3459, 0.737, 0.3404, 0.7546, 0.3361, 0.7563, 0.3413, 0.7429, 0.5281, 0.7619, 0.5296, 0.7619, 0.5305, 0.7428, 0.5289, 0.7429, 0.5281, 0.7428, 0.5289, 0.7242, 0.5243, 0.7245, 0.5235, 0.7429, 0.5281, 0.7245, 0.5235, 0.7262, 0.5182, 0.7438, 0.5225, 0.7429, 0.5281, 0.7438, 0.5225, 0.7619, 0.524, 0.7619, 0.5296, 0.7809, 0.5281, 0.7993, 0.5235, 0.7996, 0.5243, 0.781, 0.5289, 0.7809, 0.5281, 0.781, 0.5289, 0.7619, 0.5305, 0.7619, 0.5296, 0.7809, 0.5281, 0.7619, 0.5296, 0.7619, 0.524, 0.78, 0.5225, 0.7809, 0.5281, 0.78, 0.5225, 0.7976, 0.5182, 0.7993, 0.5235, 0.7, 0.3459, 0.7189, 0.3474, 0.7189, 0.3483, 0.6998, 0.3468, 0.7, 0.3459, 0.6998, 0.3468, 0.6812, 0.3421, 0.6815, 0.3413, 0.7, 0.3459, 0.6815, 0.3413, 0.6833, 0.3361, 0.7008, 0.3404, 0.7, 0.3459, 0.7008, 0.3404, 0.7189, 0.3418, 0.7189, 0.3474, 0.6642, 0.3336, 0.6815, 0.3413, 0.6812, 0.3421, 0.6638, 0.3343, 0.6642, 0.3336, 0.6638, 0.3343, 0.6469, 0.3249, 0.6475, 0.3243, 0.6642, 0.3336, 0.6475, 0.3243, 0.6506, 0.3205, 0.6667, 0.329, 0.6642, 0.3336, 0.6667, 0.329, 0.6833, 0.3361, 0.6815, 0.3413, 0.8166, 0.5157, 0.8334, 0.5064, 0.834, 0.5071, 0.8171, 0.5165, 0.8166, 0.5157, 0.8171, 0.5165, 0.7996, 0.5243, 0.7993, 0.5235, 0.8166, 0.5157, 0.7993, 0.5235, 0.7976, 0.5182, 0.8142, 0.5111, 0.8166, 0.5157, 0.8142, 0.5111, 0.8302, 0.5026, 0.8334, 0.5064, 0.7072, 0.5157, 0.7245, 0.5235, 0.7242, 0.5243, 0.7068, 0.5165, 0.7072, 0.5157, 0.7068, 0.5165, 0.6898, 0.5071, 0.6905, 0.5064, 0.7072, 0.5157, 0.6905, 0.5064, 0.6936, 0.5026, 0.7096, 0.5111, 0.7072, 0.5157, 0.7096, 0.5111, 0.7262, 0.5182, 0.7245, 0.5235, 0.7736, 0.3336, 0.7904, 0.3243, 0.791, 0.3249, 0.7741, 0.3343, 0.7736, 0.3336, 0.7741, 0.3343, 0.7566, 0.3421, 0.7563, 0.3413, 0.7736, 0.3336, 0.7563, 0.3413, 0.7546, 0.3361, 0.7712, 0.329, 0.7736, 0.3336, 0.7712, 0.329, 0.7873, 0.3205, 0.7904, 0.3243])
me_cube_001.use_remesh_preserve_volume = False
me_cube_001.use_remesh_preserve_attributes = False
me_cube_001.use_mirror_vertex_groups = False
me_cube_001.update()

# ---- objects
ob_cube = bpy.data.objects.new('Cube', me_cube_001)

# ---- transforms, parenting, visibility, modifiers, constraints
ob_cube.location = (0.0, 0.0, 0.0)
ob_cube.lineart.crease_threshold = 0.0

# ---- collection membership
col_collection_1.objects.link(ob_cube)

# ---- scene / render settings (as saved in the file)
scene.frame_start = 1; scene.frame_end = 250; scene.frame_set(1)
scene.render.engine = 'BLENDER_EEVEE_NEXT'
scene.render.image_settings.compression = 0
scene.render.dither_intensity = 0.0
scene.cycles.use_denoising = False
scene.cycles.samples = 128
scene.cycles.sampling_pattern = 'TABULATED_SOBOL'
scene.cycles.use_adaptive_sampling = False
scene.cycles.use_light_tree = False
scene.cycles.blur_glossy = 0.0
scene.cycles.sample_clamp_indirect = 0.0
scene.view_settings.view_transform = 'Standard'
bpy.context.view_layer.update()

# ---- added for rendering (the .blend has no active camera and no usable light): camera, sun
cam_auto = bpy.data.cameras.new('AutoCamera')
cam_auto.lens = 50.0
cam_auto.sensor_width = 36.0
cam_auto.clip_end = 1000.0
ob_auto_camera = bpy.data.objects.new('AutoCamera', cam_auto)
scene.collection.objects.link(ob_auto_camera)
ob_auto_camera.location = (5.73005, -6.87606, 5.48524)
ob_auto_camera.rotation_euler = (1.09748, -7.21219e-08, 0.694738)
scene.camera = ob_auto_camera
light_auto_sun = bpy.data.lights.new('AutoSun', 'SUN')
light_auto_sun.energy = 3.0
light_auto_sun.angle = 0.0523599
ob_auto_sun = bpy.data.objects.new('AutoSun', light_auto_sun)
scene.collection.objects.link(ob_auto_sun)
ob_auto_sun.rotation_euler = (0.872665, 0.174533, 0.523599)
bpy.context.view_layer.update()
